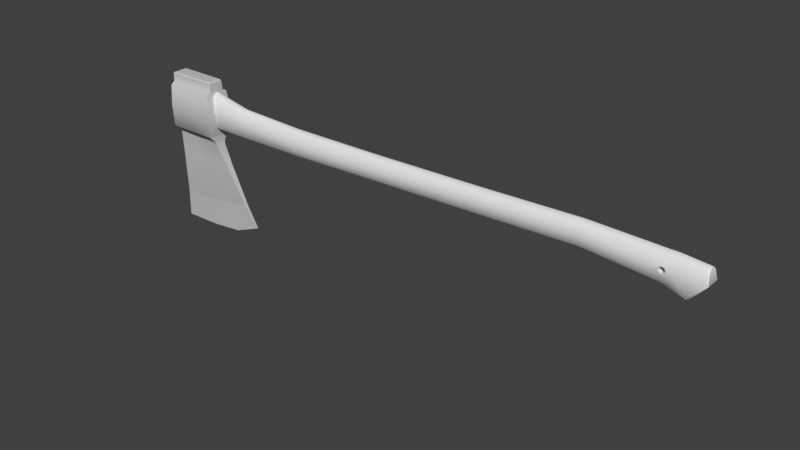 # Source: item03_axe.blend  (saved by Blender 2.79.0; exported with 4.5.12 LTS)
import bpy
from mathutils import Matrix  # noqa: F401  (used for matrix-valued properties, if any)

bpy.ops.wm.read_factory_settings(use_empty=True)
scene = bpy.context.scene
scene.name = 'Scene'

# ---- collections
col_collection_1 = bpy.data.collections.new('Collection 1'); scene.collection.children.link(col_collection_1)

# ---- materials (node trees are filled in below, after node groups)
mat_itemmetal01 = bpy.data.materials.new('itemMetal01')
mat_itemmetal01.alpha_threshold = 0.0
mat_itemmetal01.use_transparent_shadow = False
mat_itemmetal01.diffuse_color = (0.5882, 0.5882, 0.5882, 1.0)
mat_itemmetal01.specular_color = (0.9, 0.9, 0.9)
mat_itemmetal01.roughness = 0.5
mat_itemmetal01.specular_intensity = 0.0
mat_itemwood01 = bpy.data.materials.new('itemWood01')
mat_itemwood01.alpha_threshold = 0.0
mat_itemwood01.use_transparent_shadow = False
mat_itemwood01.roughness = 0.5

# ---- material node trees

# ---- world
world_world = bpy.data.worlds.new('World'); scene.world = world_world
world_world.color = (0.05088, 0.05088, 0.05088)
world_world.use_sun_shadow = False
world_world.sun_shadow_jitter_overblur = 0.0
world_world.cycles.sampling_method = 'MANUAL'

# ---- meshes
me_untitled = bpy.data.meshes.new('Untitled')
me_untitled.from_pydata([(-35.78, -1.068, 6.137), (-35.8, -0.7521, 7.948), (-35.8, 0.01122, 8.423), (-35.8, 0.7745, 7.948), (-35.78, 1.091, 6.137), (-35.75, 0.7745, 4.016), (-35.76, 0.01122, 3.541), (-35.75, -0.7521, 4.016), (-28.4, -0.9108, 6.068), (-28.41, -0.6409, 7.79), (-28.4, 0.01068, 8.242), (-28.41, 0.6622, 7.79), (-28.4, 0.9321, 6.068), (-28.4, 0.6622, 4.052), (-28.41, 0.01068, 3.6), (-28.4, -0.6409, 4.052), (-15.56, -0.9108, 5.32), (-15.58, -0.6409, 6.644), (-15.58, 0.01068, 7.053), (-15.58, 0.6622, 6.644), (-15.56, 0.9321, 5.32), (-15.6, 0.6622, 4.129), (-15.61, 0.01068, 3.72), (-15.6, -0.6409, 4.129), (-3.934, -0.9108, 5.618), (-3.961, -0.6409, 6.772), (-3.973, 0.01068, 7.18), (-3.961, 0.6622, 6.772), (-3.934, 0.9321, 5.618), (-3.872, 0.6622, 4.494), (-3.86, 0.01068, 4.086), (-3.872, -0.6409, 4.494), (8.929, -0.9108, 6.072), (8.897, -0.6409, 7.058), (8.884, 0.01068, 7.466), (8.897, 0.6622, 7.058), (8.929, 0.9321, 6.072), (8.99, 0.6622, 4.849), (9.004, 0.01068, 4.441), (8.99, -0.6409, 4.849), (20.47, -0.9108, 6.425), (20.5, -0.6409, 7.413), (20.51, 0.01068, 7.822), (20.5, 0.6622, 7.413), (20.47, 0.9321, 6.425), (20.51, 0.6622, 5.201), (20.51, 0.01068, 4.792), (20.51, -0.6409, 5.201), (28.6, -0.8767, 6.139), (28.98, 0.01068, 7.624), (28.94, 0.6622, 7.217), (28.45, 0.8971, 5.84), (28.68, 0.01068, 4.12), (28.72, -0.6409, 4.526), (33.17, -0.9108, 5.75), (32.98, -0.6409, 6.973), (32.9, 0.01068, 7.372), (32.98, 0.6622, 6.973), (33.17, 0.9321, 5.75), (31.37, 0.6622, 3.675), (31.12, 0.01068, 3.377), (31.37, -0.6409, 3.675), (28.55, -0.8316, 5.548), (29.21, -0.8777, 5.503), (29.25, -0.8328, 6.069), (28.92, 0.8521, 6.23), (29.35, 0.8959, 5.807), (28.87, 0.851, 5.392), (28.45, -0.8758, 5.84), (27.83, 0.9321, 5.859), (28.6, 0.898, 6.139), (28.87, -0.8297, 5.392), (29.85, -0.9108, 5.771), (29.35, -0.8745, 5.807), (28.94, -0.6409, 7.217), (28.92, -0.8307, 6.23), (29.25, 0.8542, 6.069), (29.21, 0.899, 5.503), (28.72, 0.6622, 4.526), (28.55, 0.853, 5.548), (27.83, -0.9108, 5.859), (27.9, -0.6409, 7.245), (27.94, 0.01068, 7.652), (27.9, 0.6622, 7.245), (27.66, 0.6622, 4.608), (27.62, 0.01068, 4.201), (27.66, -0.6409, 4.608), (29.99, -0.6409, 7.218), (30.06, 0.01068, 7.626), (29.99, 0.6622, 7.218), (29.85, 0.9321, 5.771), (29.57, 0.6622, 4.307), (29.51, 0.01068, 3.923), (29.57, -0.6409, 4.307), (-24.14, -0.6409, 6.92), (-24.13, -0.9108, 5.597), (-24.16, -0.6409, 4.052), (-24.17, 0.01068, 3.643), (-24.16, 0.6622, 4.052), (-24.13, 0.9321, 5.597), (-24.14, 0.6622, 6.92), (-24.12, 0.01068, 7.329), (-35.78, -0.003636, 6.137), (-35.58, -0.9108, 6.129), (-35.61, -0.6409, 7.851), (-35.6, 0.01068, 8.303), (-35.61, 0.6622, 7.851), (-35.58, 0.9321, 6.129), (-35.56, 0.6622, 4.113), (-35.56, 0.01068, 3.661), (-35.56, -0.6409, 4.113), (33.05, 0.01068, 7.235), (33.12, -0.5718, 6.877), (33.3, -0.8238, 5.736), (31.55, -0.5635, 3.747), (31.33, 0.01068, 3.484), (31.55, 0.5848, 3.747), (33.3, 0.8451, 5.736), (33.12, 0.5932, 6.877), (29.14, -0.8582, 5.565), (28.87, -0.8275, 5.476), (28.62, -0.8287, 5.601), (28.54, -0.857, 5.835), (28.66, -0.8576, 6.076), (28.92, -0.8282, 6.148), (29.18, -0.8295, 6.019), (29.26, -0.8562, 5.809), (28.61, 0.8181, 5.591), (28.52, 0.8587, 5.836), (28.65, 0.8595, 6.087), (28.92, 0.8172, 6.163), (29.19, 0.8192, 6.028), (29.28, 0.8575, 5.809), (29.16, 0.8604, 5.554), (28.87, 0.8163, 5.461), (-35.53, -0.03812, -9.565), (-23.23, -0.03812, -7.633), (-35.12, -0.9932, 9.434), (-29.08, -0.7379, 9.565), (-34.99, 0.7858, 9.565), (-28.94, 0.8785, 9.434), (-28.86, -1.485, 8.109), (-35.12, -1.485, 8.109), (-35.12, 1.409, 8.109), (-28.86, 1.409, 8.109), (-28.86, -0.9932, 8.332), (-35.12, -0.9932, 8.332), (-35.12, 0.917, 8.332), (-28.86, 0.917, 8.332), (-28.86, -1.485, 2.949), (-35.12, -1.485, 2.949), (-35.12, 1.409, 2.949), (-28.86, 1.409, 2.949), (-28.84, -0.8126, 2.275), (-35.12, -0.7169, 2.403), (-35.12, 0.6407, 2.403), (-28.84, 0.7364, 2.275), (-35.12, -1.695, 5.437), (-28.31, -1.695, 5.437), (-28.31, 1.695, 5.437), (-35.12, 1.695, 5.437), (-32.11, -1.695, 5.437), (-32.11, -1.485, 2.949), (-32.02, -0.5446, 2.382), (-30.87, -0.03812, -9.502), (-32.02, 0.4683, 2.382), (-32.11, 1.409, 2.949), (-32.11, 1.695, 5.437), (-32.11, 1.409, 8.109), (-32.11, 0.917, 8.332), (-32.11, 0.7858, 9.565), (-32.11, -0.9932, 9.434), (-32.11, -0.9932, 8.332), (-32.11, -1.485, 8.109), (-27.48, -0.4243, -0.6237), (-31.9, -0.4243, -0.8822), (-35.15, -0.4243, -0.9668), (-35.15, 0.3481, -0.9668), (-31.9, 0.3481, -0.8822), (-27.48, 0.3481, -0.6237), (-25.08, -0.222, -5.018), (-31.51, -0.222, -6.013), (-35.2, -0.222, -6.083), (-35.2, 0.1458, -6.083), (-31.51, 0.1458, -6.013), (-25.08, 0.1458, -5.018), (-34.99, -0.8621, 9.565), (-28.94, -0.8774, 9.435), (-35.12, 0.917, 9.434), (-29.08, 0.7446, 9.565), (-32.11, 0.917, 9.434), (-32.11, -0.8621, 9.565), (-31.52, 0.162, -5.941), (-25.1, 0.162, -4.951), (-25.1, -0.2383, -4.951), (-31.52, -0.2383, -5.941), (-35.2, -0.2383, -6.01), (-35.2, 0.162, -6.01), (-28.27, 0.162, -5.59), (-28.26, 0.1458, -5.66), (-26.86, -0.03812, -9.092), (-28.26, -0.222, -5.66), (-28.27, -0.2383, -5.59), (-29.85, -0.4243, -0.8033), (-30.43, -0.6783, 2.329), (-30.49, -1.485, 2.949), (-30.21, -1.695, 5.437), (-30.49, -1.485, 8.109), (-30.49, -0.9932, 8.332), (-30.53, -0.9354, 9.435), (-30.6, -0.8001, 9.565), (-30.6, 0.7653, 9.565), (-30.53, 0.8978, 9.434), (-30.49, 0.917, 8.332), (-30.49, 1.409, 8.109), (-30.21, 1.695, 5.437), (-30.49, 1.409, 2.949), (-30.43, 0.6021, 2.329), (-29.85, 0.3481, -0.8033), (-35.12, -1.37, 2.867), (-35.12, 1.293, 2.867), (-32.09, 1.267, 2.864), (-30.48, 1.287, 2.856), (-28.86, 1.308, 2.848), (-28.86, -1.384, 2.848), (-30.48, -1.364, 2.856), (-32.09, -1.344, 2.864), (-35.12, -0.5868, 1.816), (-32.02, -0.4506, 1.799), (-30.41, -0.5563, 1.751), (-28.78, -0.6625, 1.707), (-28.78, 0.5862, 1.707), (-30.41, 0.4801, 1.751), (-32.02, 0.3743, 1.799), (-35.12, 0.5106, 1.816)], [], [(0, 103, 104), (104, 1, 0), (104, 105, 2), (2, 1, 104), (105, 106, 3), (3, 2, 105), (106, 107, 4), (4, 3, 106), (107, 108, 5), (5, 4, 107), (108, 109, 6), (6, 5, 108), (109, 110, 7), (7, 6, 109), (7, 110, 103), (103, 0, 7), (8, 95, 94), (94, 9, 8), (9, 94, 101), (101, 10, 9), (101, 100, 11), (11, 10, 101), (100, 99, 12), (12, 11, 100), (99, 98, 13), (13, 12, 99), (13, 98, 97), (97, 14, 13), (97, 96, 15), (15, 14, 97), (15, 96, 95), (95, 8, 15), (25, 17, 16), (16, 24, 25), (26, 18, 17), (17, 25, 26), (27, 19, 18), (18, 26, 27), (28, 20, 19), (19, 27, 28), (29, 21, 20), (20, 28, 29), (30, 22, 21), (21, 29, 30), (31, 23, 22), (22, 30, 31), (24, 16, 23), (23, 31, 24), (33, 25, 24), (24, 32, 33), (34, 26, 25), (25, 33, 34), (35, 27, 26), (26, 34, 35), (36, 28, 27), (27, 35, 36), (37, 29, 28), (28, 36, 37), (38, 30, 29), (29, 37, 38), (39, 31, 30), (30, 38, 39), (32, 24, 31), (31, 39, 32), (41, 33, 32), (32, 40, 41), (42, 34, 33), (33, 41, 42), (43, 35, 34), (34, 42, 43), (44, 36, 35), (35, 43, 44), (45, 37, 36), (36, 44, 45), (46, 38, 37), (37, 45, 46), (47, 39, 38), (38, 46, 47), (40, 32, 39), (39, 47, 40), (80, 81, 41), (41, 40, 80), (81, 82, 42), (42, 41, 81), (82, 83, 43), (43, 42, 82), (83, 69, 44), (44, 43, 83), (69, 84, 45), (45, 44, 69), (84, 85, 46), (46, 45, 84), (85, 86, 47), (47, 46, 85), (86, 80, 40), (40, 47, 86), (74, 64, 87), (87, 88, 49), (49, 74, 87), (49, 88, 89), (89, 50, 49), (89, 90, 66), (78, 67, 91), (91, 92, 52), (52, 78, 91), (52, 92, 93), (93, 53, 52), (93, 63, 71), (1, 2, 102), (102, 0, 1), (111, 112, 118), (113, 114, 116), (116, 117, 113), (113, 117, 118), (118, 112, 113), (114, 115, 116), (48, 80, 68), (51, 69, 70), (62, 53, 71), (63, 72, 73), (64, 74, 75), (65, 50, 76), (66, 90, 77), (67, 78, 79), (62, 121, 122), (122, 68, 62), (71, 120, 121), (121, 62, 71), (71, 63, 119), (119, 120, 71), (73, 126, 119), (119, 63, 73), (64, 125, 126), (126, 73, 64), (75, 124, 125), (125, 64, 75), (75, 48, 123), (123, 124, 75), (68, 122, 123), (123, 48, 68), (80, 48, 81), (74, 49, 82), (82, 81, 74), (82, 49, 50), (50, 83, 82), (83, 50, 65), (69, 51, 84), (84, 78, 52), (52, 85, 84), (52, 53, 86), (86, 85, 52), (86, 53, 62), (54, 55, 87), (87, 72, 54), (55, 56, 88), (88, 87, 55), (88, 56, 57), (57, 89, 88), (89, 57, 58), (58, 90, 89), (90, 58, 59), (59, 91, 90), (91, 59, 60), (60, 92, 91), (60, 61, 93), (93, 92, 60), (61, 54, 72), (72, 93, 61), (71, 53, 93), (93, 72, 63), (68, 80, 86), (86, 62, 68), (75, 74, 81), (81, 48, 75), (73, 72, 87), (87, 64, 73), (70, 69, 83), (83, 65, 70), (79, 78, 84), (84, 51, 79), (77, 90, 91), (91, 67, 77), (76, 50, 89), (89, 66, 76), (95, 16, 17), (17, 94, 95), (17, 18, 101), (101, 94, 17), (18, 19, 100), (100, 101, 18), (19, 20, 99), (99, 100, 19), (20, 21, 98), (98, 99, 20), (21, 22, 97), (97, 98, 21), (22, 23, 96), (96, 97, 22), (23, 16, 95), (95, 96, 23), (7, 0, 102), (102, 6, 7), (3, 4, 102), (102, 2, 3), (102, 4, 5), (5, 6, 102), (103, 8, 9), (9, 104, 103), (9, 10, 105), (105, 104, 9), (10, 11, 106), (106, 105, 10), (11, 12, 107), (107, 106, 11), (12, 13, 108), (108, 107, 12), (13, 14, 109), (109, 108, 13), (14, 15, 110), (110, 109, 14), (110, 15, 8), (8, 103, 110), (56, 55, 112), (112, 111, 56), (55, 54, 113), (113, 112, 55), (54, 61, 114), (114, 113, 54), (61, 60, 115), (115, 114, 61), (60, 59, 116), (116, 115, 60), (59, 58, 117), (117, 116, 59), (58, 57, 118), (118, 117, 58), (57, 56, 111), (111, 118, 57), (127, 128, 122), (122, 121, 127), (134, 127, 121), (121, 120, 134), (119, 133, 134), (134, 120, 119), (132, 133, 119), (119, 126, 132), (131, 132, 126), (126, 125, 131), (130, 131, 125), (125, 124, 130), (123, 129, 130), (130, 124, 123), (128, 129, 123), (123, 122, 128), (79, 51, 128), (128, 127, 79), (67, 79, 127), (127, 134, 67), (133, 77, 67), (67, 134, 133), (66, 77, 133), (133, 132, 66), (76, 66, 132), (132, 131, 76), (65, 76, 131), (131, 130, 65), (129, 70, 65), (65, 130, 129), (51, 70, 129), (129, 128, 51), (191, 170, 139), (139, 186, 191), (135, 164, 181), (181, 182, 135), (136, 185, 180), (200, 199, 185), (185, 136, 200), (135, 182, 183), (145, 208, 207), (207, 141, 145), (148, 145, 141), (141, 144, 148), (147, 169, 168), (168, 143, 147), (146, 147, 143), (143, 142, 146), (187, 209, 208), (208, 145, 187), (140, 187, 145), (145, 148, 140), (188, 190, 169), (169, 147, 188), (137, 188, 147), (147, 146, 137), (149, 158, 206), (206, 205, 149), (159, 158, 149), (149, 152, 159), (160, 167, 166), (166, 151, 160), (157, 160, 151), (151, 150, 157), (224, 225, 204), (204, 153, 224), (223, 224, 153), (153, 156, 223), (155, 220, 221), (221, 165, 155), (219, 220, 155), (155, 154, 219), (141, 207, 206), (206, 158, 141), (144, 141, 158), (158, 159, 144), (143, 168, 167), (167, 160, 143), (142, 143, 160), (160, 157, 142), (210, 211, 170), (170, 191, 210), (164, 200, 201), (201, 181, 164), (135, 183, 184), (184, 164, 135), (146, 142, 173), (173, 172, 146), (213, 214, 168), (168, 169, 213), (137, 146, 172), (172, 171, 137), (212, 213, 169), (169, 190, 212), (157, 150, 162), (162, 161, 157), (167, 215, 216), (216, 166, 167), (150, 219, 226), (226, 162, 150), (216, 222, 221), (221, 166, 216), (142, 157, 161), (161, 173, 142), (214, 215, 167), (167, 168, 214), (228, 227, 176), (176, 175, 228), (231, 230, 174), (174, 179, 231), (178, 233, 232), (232, 218, 178), (227, 234, 177), (177, 176, 227), (230, 229, 203), (203, 174, 230), (234, 233, 178), (178, 177, 234), (195, 196, 182), (182, 181, 195), (193, 194, 180), (180, 185, 193), (192, 198, 199), (199, 184, 192), (196, 197, 183), (183, 182, 196), (194, 202, 201), (201, 180, 194), (197, 192, 184), (184, 183, 197), (186, 137, 171), (171, 191, 186), (138, 187, 140), (140, 189, 138), (189, 140, 212), (212, 211, 189), (139, 188, 137), (137, 186, 139), (170, 190, 188), (188, 139, 170), (171, 209, 210), (210, 191, 171), (175, 176, 196), (196, 195, 175), (179, 174, 194), (194, 193, 179), (192, 178, 218), (218, 198, 192), (176, 177, 197), (197, 196, 176), (174, 203, 202), (202, 194, 174), (197, 177, 178), (178, 192, 197), (164, 184, 199), (199, 200, 164), (172, 173, 207), (207, 208, 172), (209, 171, 172), (172, 208, 209), (161, 162, 205), (205, 206, 161), (205, 162, 226), (226, 225, 205), (207, 173, 161), (161, 206, 207), (138, 189, 211), (211, 210, 138), (200, 136, 180), (180, 201, 200), (148, 144, 214), (214, 213, 148), (140, 148, 213), (213, 212, 140), (215, 159, 152), (152, 216, 215), (152, 223, 222), (222, 216, 152), (144, 159, 215), (215, 214, 144), (156, 231, 232), (232, 217, 156), (204, 163, 228), (228, 229, 204), (193, 185, 199), (199, 198, 193), (195, 181, 201), (201, 202, 195), (190, 170, 211), (211, 212, 190), (209, 187, 138), (138, 210, 209), (179, 193, 198), (198, 218, 179), (203, 175, 195), (195, 202, 203), (149, 205, 225), (225, 224, 149), (152, 149, 224), (224, 223, 152), (151, 166, 221), (221, 220, 151), (150, 151, 220), (220, 219, 150), (154, 163, 226), (226, 219, 154), (222, 217, 165), (165, 221, 222), (163, 204, 225), (225, 226, 163), (223, 156, 217), (217, 222, 223), (163, 154, 227), (227, 228, 163), (156, 153, 230), (230, 231, 156), (233, 165, 217), (217, 232, 233), (154, 155, 234), (234, 227, 154), (153, 204, 229), (229, 230, 153), (155, 165, 233), (233, 234, 155), (231, 179, 218), (218, 232, 231), (175, 203, 229), (229, 228, 175)])
me_untitled.polygons.foreach_set('use_smooth', [1, 1, 1, 1, 1, 1, 1, 1, 1, 1, 1, 1, 1, 1, 1, 1, 1, 1, 1, 1, 1, 1, 1, 1, 1, 1, 1, 1, 1, 1, 1, 1, 1, 1, 1, 1, 1, 1, 1, 1, 1, 1, 1, 1, 1, 1, 1, 1, 1, 1, 1, 1, 1, 1, 1, 1, 1, 1, 1, 1, 1, 1, 1, 1, 1, 1, 1, 1, 1, 1, 1, 1, 1, 1, 1, 1, 1, 1, 1, 1, 1, 1, 1, 1, 1, 1, 1, 1, 1, 1, 1, 1, 1, 1, 1, 1, 1, 1, 1, 1, 1, 1, 1, 1, 1, 1, 1, 1, 1, 1, 1, 1, 1, 1, 1, 1, 1, 1, 1, 1, 1, 1, 1, 1, 1, 1, 1, 1, 1, 1, 1, 1, 1, 1, 1, 1, 1, 1, 1, 1, 1, 1, 1, 1, 1, 1, 1, 1, 1, 1, 1, 1, 1, 1, 1, 1, 1, 1, 1, 1, 1, 1, 1, 1, 1, 1, 1, 1, 1, 1, 1, 1, 1, 1, 1, 1, 1, 1, 1, 1, 1, 1, 1, 1, 1, 1, 1, 1, 1, 1, 1, 1, 1, 1, 1, 1, 1, 1, 1, 1, 1, 1, 1, 1, 1, 1, 1, 1, 1, 1, 1, 1, 1, 1, 1, 1, 1, 1, 1, 1, 1, 1, 1, 1, 1, 1, 1, 1, 1, 1, 1, 1, 1, 1, 1, 1, 1, 1, 1, 1, 1, 1, 1, 1, 1, 1, 1, 1, 1, 1, 1, 1, 1, 1, 1, 1, 1, 1, 1, 1, 1, 1, 1, 1, 1, 1, 1, 1, 1, 1, 1, 1, 1, 1, 1, 1, 1, 1, 1, 1, 1, 1, 1, 1, 1, 1, 1, 1, 1, 1, 1, 1, 1, 1, 1, 1, 1, 1, 1, 1, 1, 1, 1, 1, 1, 1, 1, 1, 1, 1, 1, 1, 1, 1, 1, 1, 1, 1, 1, 1, 1, 1, 1, 1, 1, 1, 1, 1, 1, 1, 1, 1, 1, 1, 1, 1, 1, 1, 1, 1, 1, 1, 1, 1, 1, 1, 1, 1, 1, 1, 1, 1, 1, 1, 1, 1, 1, 1, 1, 1, 1, 1, 1, 1, 1, 1, 1, 1, 0, 0, 0, 0, 0, 0, 0, 0, 0, 0, 0, 0, 1, 1, 1, 1, 1, 1, 1, 1, 1, 1, 1, 1, 1, 1, 1, 1, 1, 1, 1, 1, 1, 1, 1, 1, 1, 1, 1, 1, 1, 1, 1, 1, 1, 1, 1, 1, 1, 1, 1, 1, 1, 1, 1, 1, 1, 1, 0, 0, 0, 0, 1, 1, 1, 1, 1, 1, 1, 1, 1, 1, 1, 1, 1, 1, 1, 1, 1, 1, 1, 1, 1, 1, 1, 1, 1, 1, 1, 1, 1, 1, 1, 1, 1, 1, 1, 1])
me_untitled.polygons.foreach_set('material_index', [1, 1, 1, 1, 1, 1, 1, 1, 1, 1, 1, 1, 1, 1, 1, 1, 1, 1, 1, 1, 1, 1, 1, 1, 1, 1, 1, 1, 1, 1, 1, 1, 1, 1, 1, 1, 1, 1, 1, 1, 1, 1, 1, 1, 1, 1, 1, 1, 1, 1, 1, 1, 1, 1, 1, 1, 1, 1, 1, 1, 1, 1, 1, 1, 1, 1, 1, 1, 1, 1, 1, 1, 1, 1, 1, 1, 1, 1, 1, 1, 1, 1, 1, 1, 1, 1, 1, 1, 1, 1, 1, 1, 1, 1, 1, 1, 1, 1, 1, 1, 1, 1, 1, 1, 1, 1, 1, 1, 1, 1, 1, 1, 1, 1, 1, 1, 1, 1, 1, 1, 1, 1, 1, 1, 1, 1, 1, 1, 1, 1, 1, 1, 1, 1, 1, 1, 1, 1, 1, 1, 1, 1, 1, 1, 1, 1, 1, 1, 1, 1, 1, 1, 1, 1, 1, 1, 1, 1, 1, 1, 1, 1, 1, 1, 1, 1, 1, 1, 1, 1, 1, 1, 1, 1, 1, 1, 1, 1, 1, 1, 1, 1, 1, 1, 1, 1, 1, 1, 1, 1, 1, 1, 1, 1, 1, 1, 1, 1, 1, 1, 1, 1, 1, 1, 1, 1, 1, 1, 1, 1, 1, 1, 1, 1, 1, 1, 1, 1, 1, 1, 1, 1, 1, 1, 1, 1, 1, 1, 1, 1, 1, 1, 1, 1, 1, 1, 1, 1, 1, 1, 1, 1, 1, 1, 1, 1, 1, 1, 1, 1, 1, 1, 1, 1, 1, 1, 1, 1, 1, 1, 1, 1, 1, 1, 1, 1, 1, 1, 1, 1, 0, 0, 0, 0, 0, 0, 0, 0, 0, 0, 0, 0, 0, 0, 0, 0, 0, 0, 0, 0, 0, 0, 0, 0, 0, 0, 0, 0, 0, 0, 0, 0, 0, 0, 0, 0, 0, 0, 0, 0, 0, 0, 0, 0, 0, 0, 0, 0, 0, 0, 0, 0, 0, 0, 0, 0, 0, 0, 0, 0, 0, 0, 0, 0, 0, 0, 0, 0, 0, 0, 0, 0, 0, 0, 0, 0, 0, 0, 0, 0, 0, 0, 0, 0, 0, 0, 0, 0, 0, 0, 0, 0, 0, 0, 0, 0, 0, 0, 0, 0, 0, 0, 0, 0, 0, 0, 0, 0, 0, 0, 0, 0, 0, 0, 0, 0, 0, 0, 0, 0, 0, 0, 0, 0, 0, 0, 0, 0, 0, 0, 0, 0, 0, 0, 0, 0, 0, 0, 0, 0, 0, 0, 0, 0, 0, 0, 0, 0, 0, 0, 0, 0, 0, 0, 0, 0, 0, 0, 0, 0, 0, 0, 0, 0, 0, 0, 0, 0, 0, 0, 0, 0, 0, 0, 0, 0, 0, 0, 0, 0, 0, 0, 0, 0, 0, 0, 0, 0, 0, 0, 0, 0, 0, 0, 0, 0])
_k = set([(0, 1), (0, 7), (1, 2), (2, 3), (3, 4), (4, 5), (5, 6), (6, 7), (48, 68), (48, 75), (51, 70), (51, 79), (54, 55), (54, 61), (55, 56), (56, 57), (57, 58), (58, 59), (59, 60), (60, 61), (62, 68), (62, 71), (63, 71), (63, 73), (64, 73), (64, 75), (65, 70), (65, 76), (66, 76), (66, 77), (67, 77), (67, 79), (111, 112), (111, 118), (112, 113), (113, 114), (114, 115), (115, 116), (116, 117), (117, 118), (119, 120), (119, 126), (120, 121), (121, 122), (122, 123), (123, 124), (124, 125), (125, 126), (127, 128), (127, 134), (128, 129), (129, 130), (130, 131), (131, 132), (132, 133), (133, 134), (135, 164), (135, 182), (135, 183), (136, 180), (136, 185), (136, 200), (137, 146), (137, 172), (140, 148), (140, 213), (141, 145), (141, 158), (142, 146), (142, 157), (143, 147), (143, 160), (144, 148), (144, 159), (145, 187), (147, 188), (149, 158), (149, 224), (150, 157), (150, 219), (151, 160), (151, 220), (152, 159), (152, 223), (153, 224), (153, 230), (154, 219), (154, 227), (155, 220), (155, 234), (156, 223), (156, 231), (164, 200), (174, 194), (174, 230), (176, 196), (176, 227), (177, 197), (177, 234), (179, 193), (179, 231), (180, 194), (180, 201), (181, 182), (181, 201), (182, 196), (183, 184), (183, 197), (184, 199), (185, 193), (185, 199)])
me_untitled.attributes.new('sharp_edge', 'BOOLEAN', 'EDGE').data.foreach_set('value', [ (min(e.vertices), max(e.vertices)) in _k for e in me_untitled.edges])
_uv = me_untitled.uv_layers.new(name='UVChannel_1')
_uv.uv.foreach_set('vector', [0.006796, 0.1974, 0.01035, 0.1975, 0.008345, 0.2246, 0.008345, 0.2246, 0.004916, 0.2246, 0.006796, 0.1974, 0.008345, 0.2246, 0.008005, 0.2372, 0.004795, 0.2372, 0.004795, 0.2372, 0.004916, 0.2246, 0.008345, 0.2246, 0.008005, 0.2372, 0.008298, 0.2498, 0.00486, 0.2498, 0.00486, 0.2498, 0.004795, 0.2372, 0.008005, 0.2372, 0.008298, 0.2498, 0.01021, 0.2769, 0.006644, 0.277, 0.006644, 0.277, 0.00486, 0.2498, 0.008298, 0.2498, 0.01021, 0.2769, 0.01243, 0.3082, 0.008996, 0.3088, 0.008996, 0.3088, 0.006644, 0.277, 0.01021, 0.2769, 0.01243, 0.3082, 0.01334, 0.3205, 0.01048, 0.3219, 0.01048, 0.3219, 0.008996, 0.3088, 0.01243, 0.3082, 0.01367, 0.1539, 0.0127, 0.1662, 0.009282, 0.1655, 0.009282, 0.1655, 0.01081, 0.1524, 0.01367, 0.1539, 0.009282, 0.1655, 0.0127, 0.1662, 0.01035, 0.1975, 0.01035, 0.1975, 0.006796, 0.1974, 0.009282, 0.1655, 0.113, 0.2014, 0.1746, 0.2035, 0.1734, 0.2251, 0.1734, 0.2251, 0.111, 0.2264, 0.113, 0.2014, 0.111, 0.2264, 0.1734, 0.2251, 0.1732, 0.2378, 0.1732, 0.2378, 0.1107, 0.2372, 0.111, 0.2264, 0.1732, 0.2378, 0.1733, 0.2505, 0.111, 0.2481, 0.111, 0.2481, 0.1107, 0.2372, 0.1732, 0.2378, 0.1733, 0.2505, 0.1745, 0.2719, 0.1129, 0.2732, 0.1129, 0.2732, 0.111, 0.2481, 0.1733, 0.2505, 0.1745, 0.2719, 0.1752, 0.2962, 0.115, 0.3035, 0.115, 0.3035, 0.1129, 0.2732, 0.1745, 0.2719, 0.115, 0.3035, 0.1752, 0.2962, 0.1756, 0.3079, 0.1756, 0.3079, 0.1156, 0.3155, 0.115, 0.3035, 0.1759, 0.1675, 0.1754, 0.1792, 0.1152, 0.1712, 0.1152, 0.1712, 0.1159, 0.1592, 0.1759, 0.1675, 0.1152, 0.1712, 0.1754, 0.1792, 0.1746, 0.2035, 0.1746, 0.2035, 0.113, 0.2014, 0.1152, 0.1712, 0.4629, 0.2262, 0.2963, 0.2259, 0.2971, 0.2053, 0.2971, 0.2053, 0.4634, 0.2084, 0.4629, 0.2262, 0.4627, 0.2378, 0.2962, 0.2378, 0.2963, 0.2259, 0.2963, 0.2259, 0.4629, 0.2262, 0.4627, 0.2378, 0.4629, 0.2494, 0.2962, 0.2497, 0.2962, 0.2378, 0.2962, 0.2378, 0.4627, 0.2378, 0.4629, 0.2494, 0.4633, 0.2672, 0.2971, 0.2704, 0.2962, 0.2497, 0.2962, 0.2497, 0.4629, 0.2494, 0.4633, 0.2672, 0.4643, 0.2846, 0.2969, 0.2889, 0.2971, 0.2704, 0.2971, 0.2704, 0.4633, 0.2672, 0.4643, 0.2846, 0.4646, 0.2962, 0.2972, 0.3006, 0.2969, 0.2889, 0.2969, 0.2889, 0.4643, 0.2846, 0.4646, 0.2962, 0.4644, 0.191, 0.297, 0.1867, 0.2973, 0.175, 0.2973, 0.175, 0.4647, 0.1794, 0.4644, 0.191, 0.4634, 0.2084, 0.2971, 0.2053, 0.297, 0.1867, 0.297, 0.1867, 0.4644, 0.191, 0.4634, 0.2084, 0.647, 0.2261, 0.4629, 0.2262, 0.4634, 0.2084, 0.4634, 0.2084, 0.6475, 0.2104, 0.647, 0.2261, 0.6468, 0.2378, 0.4627, 0.2378, 0.4629, 0.2262, 0.4629, 0.2262, 0.647, 0.2261, 0.6468, 0.2378, 0.647, 0.2496, 0.4629, 0.2494, 0.4627, 0.2378, 0.4627, 0.2378, 0.6468, 0.2378, 0.647, 0.2496, 0.6474, 0.2652, 0.4633, 0.2672, 0.4629, 0.2494, 0.4629, 0.2494, 0.647, 0.2496, 0.6474, 0.2652, 0.6482, 0.2844, 0.4643, 0.2846, 0.4633, 0.2672, 0.4633, 0.2672, 0.6474, 0.2652, 0.6482, 0.2844, 0.6484, 0.2961, 0.4646, 0.2962, 0.4643, 0.2846, 0.4643, 0.2846, 0.6482, 0.2844, 0.6484, 0.2961, 0.6482, 0.1913, 0.4644, 0.191, 0.4647, 0.1794, 0.4647, 0.1794, 0.6484, 0.1796, 0.6482, 0.1913, 0.6475, 0.2104, 0.4634, 0.2084, 0.4644, 0.191, 0.4644, 0.191, 0.6482, 0.1913, 0.6475, 0.2104, 0.8129, 0.2261, 0.647, 0.2261, 0.6475, 0.2104, 0.6475, 0.2104, 0.8126, 0.2106, 0.8129, 0.2261, 0.813, 0.2378, 0.6468, 0.2378, 0.647, 0.2261, 0.647, 0.2261, 0.8129, 0.2261, 0.813, 0.2378, 0.8129, 0.2495, 0.647, 0.2496, 0.6468, 0.2378, 0.6468, 0.2378, 0.813, 0.2378, 0.8129, 0.2495, 0.8126, 0.2651, 0.6474, 0.2652, 0.647, 0.2496, 0.647, 0.2496, 0.8129, 0.2495, 0.8126, 0.2651, 0.8132, 0.2842, 0.6482, 0.2844, 0.6474, 0.2652, 0.6474, 0.2652, 0.8126, 0.2651, 0.8132, 0.2842, 0.813, 0.296, 0.6484, 0.2961, 0.6482, 0.2844, 0.6482, 0.2844, 0.8132, 0.2842, 0.813, 0.296, 0.8133, 0.1914, 0.6482, 0.1913, 0.6484, 0.1796, 0.6484, 0.1796, 0.813, 0.1797, 0.8133, 0.1914, 0.8126, 0.2106, 0.6475, 0.2104, 0.6482, 0.1913, 0.6482, 0.1913, 0.8133, 0.1914, 0.8126, 0.2106, 0.918, 0.2046, 0.9186, 0.2261, 0.8129, 0.2261, 0.8129, 0.2261, 0.8126, 0.2106, 0.918, 0.2046, 0.9186, 0.2261, 0.919, 0.2378, 0.813, 0.2378, 0.813, 0.2378, 0.8129, 0.2261, 0.9186, 0.2261, 0.919, 0.2378, 0.9186, 0.2496, 0.8129, 0.2495, 0.8129, 0.2495, 0.813, 0.2378, 0.919, 0.2378, 0.9186, 0.2496, 0.918, 0.271, 0.8126, 0.2651, 0.8126, 0.2651, 0.8129, 0.2495, 0.9186, 0.2496, 0.918, 0.271, 0.9159, 0.2905, 0.8132, 0.2842, 0.8132, 0.2842, 0.8126, 0.2651, 0.918, 0.271, 0.9159, 0.2905, 0.9151, 0.3022, 0.813, 0.296, 0.813, 0.296, 0.8132, 0.2842, 0.9159, 0.2905, 0.9151, 0.1735, 0.9159, 0.1851, 0.8133, 0.1914, 0.8133, 0.1914, 0.813, 0.1797, 0.9151, 0.1735, 0.9159, 0.1851, 0.918, 0.2046, 0.8126, 0.2106, 0.8126, 0.2106, 0.8133, 0.1914, 0.9159, 0.1851, 0.9333, 0.2261, 0.9381, 0.2084, 0.9482, 0.2263, 0.9482, 0.2263, 0.9489, 0.2377, 0.9338, 0.2378, 0.9338, 0.2378, 0.9333, 0.2261, 0.9482, 0.2263, 0.9338, 0.2378, 0.9489, 0.2377, 0.9482, 0.2492, 0.9482, 0.2492, 0.9333, 0.2496, 0.9338, 0.2378, 0.9482, 0.2492, 0.9471, 0.2715, 0.9399, 0.2713, 0.9313, 0.2915, 0.9331, 0.278, 0.9439, 0.2943, 0.9439, 0.2943, 0.942, 0.3057, 0.9301, 0.3032, 0.9301, 0.3032, 0.9313, 0.2915, 0.9439, 0.2943, 0.9301, 0.1724, 0.942, 0.1699, 0.9439, 0.1813, 0.9439, 0.1813, 0.9313, 0.1841, 0.9301, 0.1724, 0.9439, 0.1813, 0.938, 0.1996, 0.9331, 0.1976, 0.9205, 0.5932, 0.9467, 0.5776, 0.9445, 0.6551, 0.9445, 0.6551, 0.9084, 0.6544, 0.9205, 0.5932, 0.4938, 0.7149, 0.472, 0.7233, 0.4963, 0.6917, 0.4359, 0.7064, 0.3697, 0.6444, 0.3938, 0.6131, 0.3938, 0.6131, 0.4707, 0.6611, 0.4359, 0.7064, 0.4359, 0.7064, 0.4707, 0.6611, 0.4963, 0.6917, 0.4963, 0.6917, 0.472, 0.7233, 0.4359, 0.7064, 0.3697, 0.6444, 0.3726, 0.6217, 0.3938, 0.6131, 0.9289, 0.2091, 0.918, 0.2046, 0.9268, 0.2044, 0.9268, 0.2712, 0.918, 0.271, 0.9289, 0.2666, 0.9285, 0.1999, 0.9313, 0.1841, 0.9331, 0.1976, 0.938, 0.1996, 0.947, 0.204, 0.9398, 0.2043, 0.9381, 0.2084, 0.9333, 0.2261, 0.9334, 0.2107, 0.9335, 0.2649, 0.9333, 0.2496, 0.9382, 0.2672, 0.9399, 0.2713, 0.9471, 0.2715, 0.938, 0.276, 0.9331, 0.278, 0.9313, 0.2915, 0.9285, 0.2757, 0.2976, 0.6412, 0.2976, 0.6386, 0.3066, 0.6397, 0.3066, 0.6397, 0.3064, 0.6426, 0.2976, 0.6412, 0.2875, 0.6409, 0.2875, 0.6384, 0.2976, 0.6386, 0.2976, 0.6386, 0.2976, 0.6412, 0.2875, 0.6409, 0.2875, 0.6409, 0.2771, 0.642, 0.2772, 0.6393, 0.2772, 0.6393, 0.2875, 0.6384, 0.2875, 0.6409, 0.2674, 0.6419, 0.2676, 0.6391, 0.2772, 0.6393, 0.2772, 0.6393, 0.2771, 0.642, 0.2674, 0.6419, 0.2594, 0.6408, 0.2594, 0.6382, 0.2676, 0.6391, 0.2676, 0.6391, 0.2674, 0.6419, 0.2594, 0.6408, 0.2481, 0.6402, 0.2494, 0.6379, 0.2594, 0.6382, 0.2594, 0.6382, 0.2594, 0.6408, 0.2481, 0.6402, 0.3266, 0.6413, 0.3162, 0.6429, 0.3162, 0.64, 0.3162, 0.64, 0.3252, 0.6391, 0.3266, 0.6413, 0.3064, 0.6426, 0.3066, 0.6397, 0.3162, 0.64, 0.3162, 0.64, 0.3162, 0.6429, 0.3064, 0.6426, 0.918, 0.2046, 0.9289, 0.2091, 0.9186, 0.2261, 0.9333, 0.2261, 0.9338, 0.2378, 0.919, 0.2378, 0.919, 0.2378, 0.9186, 0.2261, 0.9333, 0.2261, 0.919, 0.2378, 0.9338, 0.2378, 0.9333, 0.2496, 0.9333, 0.2496, 0.9186, 0.2496, 0.919, 0.2378, 0.9186, 0.2496, 0.9333, 0.2496, 0.9335, 0.2649, 0.918, 0.271, 0.9268, 0.2712, 0.9159, 0.2905, 0.9159, 0.2905, 0.9313, 0.2915, 0.9301, 0.3032, 0.9301, 0.3032, 0.9151, 0.3022, 0.9159, 0.2905, 0.9301, 0.1724, 0.9313, 0.1841, 0.9159, 0.1851, 0.9159, 0.1851, 0.9151, 0.1735, 0.9301, 0.1724, 0.9159, 0.1851, 0.9313, 0.1841, 0.9285, 0.1999, 0.9945, 0.2066, 0.9911, 0.2259, 0.9482, 0.2263, 0.9482, 0.2263, 0.947, 0.204, 0.9945, 0.2066, 0.9911, 0.2259, 0.9895, 0.2378, 0.9489, 0.2377, 0.9489, 0.2377, 0.9482, 0.2263, 0.9911, 0.2259, 0.9489, 0.2377, 0.9895, 0.2378, 0.9911, 0.2496, 0.9911, 0.2496, 0.9482, 0.2492, 0.9489, 0.2377, 0.9482, 0.2492, 0.9911, 0.2496, 0.9945, 0.2689, 0.9945, 0.2689, 0.9471, 0.2715, 0.9482, 0.2492, 0.9471, 0.2715, 0.9945, 0.2689, 0.9703, 0.3022, 0.9703, 0.3022, 0.9439, 0.2943, 0.9471, 0.2715, 0.9439, 0.2943, 0.9703, 0.3022, 0.9655, 0.3126, 0.9655, 0.3126, 0.942, 0.3057, 0.9439, 0.2943, 0.9655, 0.163, 0.9703, 0.1733, 0.9439, 0.1813, 0.9439, 0.1813, 0.942, 0.1699, 0.9655, 0.163, 0.9703, 0.1733, 0.9945, 0.2066, 0.947, 0.204, 0.947, 0.204, 0.9439, 0.1813, 0.9703, 0.1733, 0.9331, 0.1976, 0.9313, 0.1841, 0.9439, 0.1813, 0.9439, 0.1813, 0.947, 0.204, 0.938, 0.1996, 0.9268, 0.2044, 0.918, 0.2046, 0.9159, 0.1851, 0.9159, 0.1851, 0.9285, 0.1999, 0.9268, 0.2044, 0.9334, 0.2107, 0.9333, 0.2261, 0.9186, 0.2261, 0.9186, 0.2261, 0.9289, 0.2091, 0.9334, 0.2107, 0.9398, 0.2043, 0.947, 0.204, 0.9482, 0.2263, 0.9482, 0.2263, 0.9381, 0.2084, 0.9398, 0.2043, 0.9289, 0.2666, 0.918, 0.271, 0.9186, 0.2496, 0.9186, 0.2496, 0.9335, 0.2649, 0.9289, 0.2666, 0.9285, 0.2757, 0.9313, 0.2915, 0.9159, 0.2905, 0.9159, 0.2905, 0.9268, 0.2712, 0.9285, 0.2757, 0.938, 0.276, 0.9471, 0.2715, 0.9439, 0.2943, 0.9439, 0.2943, 0.9331, 0.278, 0.938, 0.276, 0.9382, 0.2672, 0.9333, 0.2496, 0.9482, 0.2492, 0.9482, 0.2492, 0.9399, 0.2713, 0.9382, 0.2672, 0.1746, 0.2035, 0.2971, 0.2053, 0.2963, 0.2259, 0.2963, 0.2259, 0.1734, 0.2251, 0.1746, 0.2035, 0.2963, 0.2259, 0.2962, 0.2378, 0.1732, 0.2378, 0.1732, 0.2378, 0.1734, 0.2251, 0.2963, 0.2259, 0.2962, 0.2378, 0.2962, 0.2497, 0.1733, 0.2505, 0.1733, 0.2505, 0.1732, 0.2378, 0.2962, 0.2378, 0.2962, 0.2497, 0.2971, 0.2704, 0.1745, 0.2719, 0.1745, 0.2719, 0.1733, 0.2505, 0.2962, 0.2497, 0.2971, 0.2704, 0.2969, 0.2889, 0.1752, 0.2962, 0.1752, 0.2962, 0.1745, 0.2719, 0.2971, 0.2704, 0.2969, 0.2889, 0.2972, 0.3006, 0.1756, 0.3079, 0.1756, 0.3079, 0.1752, 0.2962, 0.2969, 0.2889, 0.2973, 0.175, 0.297, 0.1867, 0.1754, 0.1792, 0.1754, 0.1792, 0.1759, 0.1675, 0.2973, 0.175, 0.297, 0.1867, 0.2971, 0.2053, 0.1746, 0.2035, 0.1746, 0.2035, 0.1754, 0.1792, 0.297, 0.1867, 0.9176, 0.7265, 0.9084, 0.6544, 0.9445, 0.6551, 0.9445, 0.6551, 0.9431, 0.7432, 0.9176, 0.7265, 0.9722, 0.5943, 0.9816, 0.656, 0.9445, 0.6551, 0.9445, 0.6551, 0.9467, 0.5776, 0.9722, 0.5943, 0.9445, 0.6551, 0.9816, 0.656, 0.9693, 0.7276, 0.9693, 0.7276, 0.9431, 0.7432, 0.9445, 0.6551, 0.01035, 0.1975, 0.113, 0.2014, 0.111, 0.2264, 0.111, 0.2264, 0.008345, 0.2246, 0.01035, 0.1975, 0.111, 0.2264, 0.1107, 0.2372, 0.008005, 0.2372, 0.008005, 0.2372, 0.008345, 0.2246, 0.111, 0.2264, 0.1107, 0.2372, 0.111, 0.2481, 0.008298, 0.2498, 0.008298, 0.2498, 0.008005, 0.2372, 0.1107, 0.2372, 0.111, 0.2481, 0.1129, 0.2732, 0.01021, 0.2769, 0.01021, 0.2769, 0.008298, 0.2498, 0.111, 0.2481, 0.1129, 0.2732, 0.115, 0.3035, 0.01243, 0.3082, 0.01243, 0.3082, 0.01021, 0.2769, 0.1129, 0.2732, 0.115, 0.3035, 0.1156, 0.3155, 0.01334, 0.3205, 0.01334, 0.3205, 0.01243, 0.3082, 0.115, 0.3035, 0.1159, 0.1592, 0.1152, 0.1712, 0.0127, 0.1662, 0.0127, 0.1662, 0.01367, 0.1539, 0.1159, 0.1592, 0.0127, 0.1662, 0.1152, 0.1712, 0.113, 0.2014, 0.113, 0.2014, 0.01035, 0.1975, 0.0127, 0.1662, 0.4992, 0.7191, 0.4735, 0.7292, 0.472, 0.7233, 0.472, 0.7233, 0.4938, 0.7149, 0.4992, 0.7191, 0.4735, 0.7292, 0.4326, 0.7098, 0.4359, 0.7064, 0.4359, 0.7064, 0.472, 0.7233, 0.4735, 0.7292, 0.4326, 0.7098, 0.3628, 0.6433, 0.3697, 0.6444, 0.3697, 0.6444, 0.4359, 0.7064, 0.4326, 0.7098, 0.3628, 0.6433, 0.3662, 0.6168, 0.3726, 0.6217, 0.3726, 0.6217, 0.3697, 0.6444, 0.3628, 0.6433, 0.3662, 0.6168, 0.391, 0.6067, 0.3938, 0.6131, 0.3938, 0.6131, 0.3726, 0.6217, 0.3662, 0.6168, 0.391, 0.6067, 0.4732, 0.657, 0.4707, 0.6611, 0.4707, 0.6611, 0.3938, 0.6131, 0.391, 0.6067, 0.4732, 0.657, 0.5024, 0.6917, 0.4963, 0.6917, 0.4963, 0.6917, 0.4707, 0.6611, 0.4732, 0.657, 0.5024, 0.6917, 0.4992, 0.7191, 0.4938, 0.7149, 0.4938, 0.7149, 0.4963, 0.6917, 0.5024, 0.6917, 0.2987, 0.5842, 0.3079, 0.583, 0.3066, 0.6397, 0.3066, 0.6397, 0.2976, 0.6386, 0.2987, 0.5842, 0.2883, 0.5841, 0.2987, 0.5842, 0.2976, 0.6386, 0.2976, 0.6386, 0.2875, 0.6384, 0.2883, 0.5841, 0.2772, 0.6393, 0.2778, 0.5824, 0.2883, 0.5841, 0.2883, 0.5841, 0.2875, 0.6384, 0.2772, 0.6393, 0.268, 0.5824, 0.2778, 0.5824, 0.2772, 0.6393, 0.2772, 0.6393, 0.2676, 0.6391, 0.268, 0.5824, 0.2596, 0.5836, 0.268, 0.5824, 0.2676, 0.6391, 0.2676, 0.6391, 0.2594, 0.6382, 0.2596, 0.5836, 0.2493, 0.5838, 0.2596, 0.5836, 0.2594, 0.6382, 0.2594, 0.6382, 0.2494, 0.6379, 0.2493, 0.5838, 0.3162, 0.64, 0.3177, 0.5832, 0.327, 0.585, 0.327, 0.585, 0.3252, 0.6391, 0.3162, 0.64, 0.3079, 0.583, 0.3177, 0.5832, 0.3162, 0.64, 0.3162, 0.64, 0.3066, 0.6397, 0.3079, 0.583, 0.2988, 0.5818, 0.3078, 0.5804, 0.3079, 0.583, 0.3079, 0.583, 0.2987, 0.5842, 0.2988, 0.5818, 0.2884, 0.5817, 0.2988, 0.5818, 0.2987, 0.5842, 0.2987, 0.5842, 0.2883, 0.5841, 0.2884, 0.5817, 0.2778, 0.5824, 0.2778, 0.5799, 0.2884, 0.5817, 0.2884, 0.5817, 0.2883, 0.5841, 0.2778, 0.5824, 0.2678, 0.5798, 0.2778, 0.5799, 0.2778, 0.5824, 0.2778, 0.5824, 0.268, 0.5824, 0.2678, 0.5798, 0.2596, 0.5811, 0.2678, 0.5798, 0.268, 0.5824, 0.268, 0.5824, 0.2596, 0.5836, 0.2596, 0.5811, 0.2482, 0.5816, 0.2596, 0.5811, 0.2596, 0.5836, 0.2596, 0.5836, 0.2493, 0.5838, 0.2482, 0.5816, 0.3177, 0.5832, 0.3179, 0.5806, 0.3282, 0.5829, 0.3282, 0.5829, 0.327, 0.585, 0.3177, 0.5832, 0.3078, 0.5804, 0.3179, 0.5806, 0.3177, 0.5832, 0.3177, 0.5832, 0.3079, 0.583, 0.3078, 0.5804, 0.9714, 0.8657, 0.9149, 0.8663, 0.9142, 0.7677, 0.9142, 0.7677, 0.9702, 0.7672, 0.9714, 0.8657, 0.01674, 0.9868, 0.01886, 0.8286, 0.1374, 0.8505, 0.1374, 0.8505, 0.1351, 0.9757, 0.01674, 0.9868, 0.7893, 0.3322, 0.7923, 0.4408, 0.7798, 0.4405, 0.7252, 0.6129, 0.6086, 0.5657, 0.5871, 0.6736, 0.5871, 0.6736, 0.6759, 0.7361, 0.7252, 0.6129, 0.8589, 0.9683, 0.8539, 0.8496, 0.8664, 0.8497, 0.6504, 0.7601, 0.6504, 0.8153, 0.6321, 0.8153, 0.6321, 0.8153, 0.632, 0.7601, 0.6504, 0.7601, 0.8069, 0.9305, 0.7421, 0.9292, 0.7256, 0.9213, 0.7256, 0.9213, 0.8238, 0.9233, 0.8069, 0.9305, 0.107, 0.3334, 0.107, 0.4355, 0.1253, 0.4355, 0.1253, 0.4355, 0.1253, 0.3334, 0.107, 0.3334, 0.8312, 0.3605, 0.896, 0.3608, 0.9126, 0.3685, 0.9126, 0.3685, 0.8145, 0.368, 0.8312, 0.3605, 0.688, 0.7626, 0.6878, 0.8165, 0.6504, 0.8153, 0.6504, 0.8153, 0.6504, 0.7601, 0.688, 0.7626, 0.8049, 0.968, 0.7453, 0.9668, 0.7421, 0.9292, 0.7421, 0.9292, 0.8069, 0.9305, 0.8049, 0.968, 0.06962, 0.3334, 0.06964, 0.4355, 0.107, 0.4355, 0.107, 0.4355, 0.107, 0.3334, 0.06962, 0.3334, 0.8314, 0.3231, 0.8962, 0.3235, 0.896, 0.3608, 0.896, 0.3608, 0.8312, 0.3605, 0.8314, 0.3231, 0.4556, 0.76, 0.5409, 0.7413, 0.5411, 0.8059, 0.5411, 0.8059, 0.4562, 0.8152, 0.4556, 0.76, 0.8354, 0.831, 0.7204, 0.8286, 0.7293, 0.7423, 0.7293, 0.7423, 0.8275, 0.7444, 0.8354, 0.831, 0.2164, 0.3333, 0.2164, 0.4355, 0.301, 0.4355, 0.301, 0.4355, 0.3014, 0.3333, 0.2164, 0.3333, 0.8069, 0.4586, 0.9219, 0.4592, 0.9117, 0.5435, 0.9117, 0.5435, 0.8135, 0.543, 0.8069, 0.4586, 0.4498, 0.7598, 0.4509, 0.8149, 0.4214, 0.814, 0.4214, 0.814, 0.4213, 0.7597, 0.4498, 0.7598, 0.8241, 0.7409, 0.7328, 0.7389, 0.7526, 0.7199, 0.7526, 0.7199, 0.8051, 0.7211, 0.8241, 0.7409, 0.3339, 0.333, 0.3064, 0.333, 0.3059, 0.4358, 0.3059, 0.4358, 0.3366, 0.4379, 0.3339, 0.333, 0.8174, 0.5458, 0.9078, 0.5463, 0.8855, 0.562, 0.8855, 0.562, 0.8395, 0.5617, 0.8174, 0.5458, 0.632, 0.7601, 0.6321, 0.8153, 0.5411, 0.8059, 0.5411, 0.8059, 0.5409, 0.7413, 0.632, 0.7601, 0.8238, 0.9233, 0.7256, 0.9213, 0.7204, 0.8286, 0.7204, 0.8286, 0.8354, 0.831, 0.8238, 0.9233, 0.1253, 0.3334, 0.1253, 0.4355, 0.2164, 0.4355, 0.2164, 0.4355, 0.2164, 0.3333, 0.1253, 0.3334, 0.8145, 0.368, 0.9126, 0.3685, 0.9219, 0.4592, 0.9219, 0.4592, 0.8069, 0.4586, 0.8145, 0.368, 0.9698, 0.9176, 0.9161, 0.918, 0.9149, 0.8663, 0.9149, 0.8663, 0.9714, 0.8657, 0.9698, 0.9176, 0.01886, 0.8286, 0.03269, 0.6928, 0.1493, 0.74, 0.1493, 0.74, 0.1374, 0.8505, 0.01886, 0.8286, 0.7412, 0.319, 0.6229, 0.33, 0.6205, 0.4552, 0.6205, 0.4552, 0.7391, 0.4771, 0.7412, 0.319, 0.6505, 0.9724, 0.6322, 0.9724, 0.6321, 0.8702, 0.6321, 0.8702, 0.6504, 0.8702, 0.6505, 0.9724, 0.1071, 0.4905, 0.1254, 0.4905, 0.1253, 0.4355, 0.1253, 0.4355, 0.107, 0.4355, 0.1071, 0.4905, 0.6878, 0.9724, 0.6505, 0.9724, 0.6504, 0.8702, 0.6504, 0.8702, 0.6878, 0.8702, 0.6878, 0.9724, 0.06965, 0.4892, 0.1071, 0.4905, 0.107, 0.4355, 0.107, 0.4355, 0.06964, 0.4355, 0.06965, 0.4892, 0.5413, 0.9724, 0.4566, 0.9725, 0.4569, 0.8703, 0.4569, 0.8703, 0.5413, 0.8702, 0.5413, 0.9724, 0.2164, 0.4355, 0.2166, 0.4998, 0.3017, 0.4905, 0.3017, 0.4905, 0.301, 0.4355, 0.2164, 0.4355, 0.4566, 0.9725, 0.4516, 0.9727, 0.4521, 0.8699, 0.4521, 0.8699, 0.4569, 0.8703, 0.4566, 0.9725, 0.3017, 0.4905, 0.307, 0.4909, 0.3059, 0.4358, 0.3059, 0.4358, 0.301, 0.4355, 0.3017, 0.4905, 0.6322, 0.9724, 0.5413, 0.9724, 0.5413, 0.8702, 0.5413, 0.8702, 0.6321, 0.8702, 0.6322, 0.9724, 0.1254, 0.4905, 0.2166, 0.4998, 0.2164, 0.4355, 0.2164, 0.4355, 0.1253, 0.4355, 0.1254, 0.4905, 0.4022, 0.8677, 0.4032, 0.9729, 0.3087, 0.9739, 0.3087, 0.9739, 0.3116, 0.8637, 0.4022, 0.8677, 0.8005, 0.7016, 0.7581, 0.7006, 0.7684, 0.6102, 0.7684, 0.6102, 0.7946, 0.6109, 0.8005, 0.7016, 0.4464, 0.442, 0.3557, 0.4381, 0.3568, 0.4926, 0.3568, 0.4926, 0.4436, 0.5115, 0.4464, 0.442, 0.8438, 0.5816, 0.881, 0.5819, 0.8748, 0.6762, 0.8748, 0.6762, 0.8486, 0.676, 0.8438, 0.5816, 0.4004, 0.7579, 0.4012, 0.8131, 0.3143, 0.7942, 0.3143, 0.7942, 0.3205, 0.7138, 0.4004, 0.7579, 0.3547, 0.3328, 0.3557, 0.4381, 0.4464, 0.442, 0.4464, 0.442, 0.4493, 0.3318, 0.3547, 0.3328, 0.1399, 0.8508, 0.1376, 0.9757, 0.1351, 0.9757, 0.1351, 0.9757, 0.1374, 0.8505, 0.1399, 0.8508, 0.7928, 0.4433, 0.7792, 0.4429, 0.7798, 0.4405, 0.7798, 0.4405, 0.7923, 0.4408, 0.7928, 0.4433, 0.618, 0.4549, 0.6061, 0.5651, 0.6086, 0.5657, 0.6086, 0.5657, 0.6205, 0.4552, 0.618, 0.4549, 0.8534, 0.8472, 0.867, 0.8473, 0.8664, 0.8497, 0.8664, 0.8497, 0.8539, 0.8496, 0.8534, 0.8472, 0.1732, 0.633, 0.1518, 0.7406, 0.1493, 0.74, 0.1493, 0.74, 0.1709, 0.6321, 0.1732, 0.633, 0.6204, 0.33, 0.618, 0.4549, 0.6205, 0.4552, 0.6205, 0.4552, 0.6229, 0.33, 0.6204, 0.33, 0.9702, 0.7672, 0.9755, 0.7618, 0.9778, 0.8656, 0.9778, 0.8656, 0.9714, 0.8657, 0.9702, 0.7672, 0.9679, 0.9694, 0.9734, 0.9751, 0.9122, 0.9755, 0.9122, 0.9755, 0.9175, 0.9698, 0.9679, 0.9694, 0.9175, 0.9698, 0.9122, 0.9755, 0.9098, 0.9206, 0.9098, 0.9206, 0.9161, 0.918, 0.9175, 0.9698, 0.9142, 0.7677, 0.9089, 0.7624, 0.9755, 0.7618, 0.9755, 0.7618, 0.9702, 0.7672, 0.9142, 0.7677, 0.9149, 0.8663, 0.9085, 0.8663, 0.9089, 0.7624, 0.9089, 0.7624, 0.9142, 0.7677, 0.9149, 0.8663, 0.9778, 0.8656, 0.9762, 0.9201, 0.9698, 0.9176, 0.9698, 0.9176, 0.9714, 0.8657, 0.9778, 0.8656, 0.3116, 0.8637, 0.3087, 0.9739, 0.1376, 0.9757, 0.1376, 0.9757, 0.1399, 0.8508, 0.3116, 0.8637, 0.7946, 0.6109, 0.7684, 0.6102, 0.7792, 0.4429, 0.7792, 0.4429, 0.7928, 0.4433, 0.7946, 0.6109, 0.618, 0.4549, 0.4464, 0.442, 0.4436, 0.5115, 0.4436, 0.5115, 0.6061, 0.5651, 0.618, 0.4549, 0.8486, 0.676, 0.8748, 0.6762, 0.867, 0.8473, 0.867, 0.8473, 0.8534, 0.8472, 0.8486, 0.676, 0.3205, 0.7138, 0.3143, 0.7942, 0.1518, 0.7406, 0.1518, 0.7406, 0.1732, 0.633, 0.3205, 0.7138, 0.6204, 0.33, 0.4493, 0.3318, 0.4464, 0.442, 0.4464, 0.442, 0.618, 0.4549, 0.6204, 0.33, 0.7391, 0.4771, 0.6205, 0.4552, 0.6086, 0.5657, 0.6086, 0.5657, 0.7252, 0.6129, 0.7391, 0.4771, 0.6504, 0.8702, 0.6321, 0.8702, 0.6321, 0.8153, 0.6321, 0.8153, 0.6504, 0.8153, 0.6504, 0.8702, 0.6878, 0.8165, 0.6878, 0.8702, 0.6504, 0.8702, 0.6504, 0.8702, 0.6504, 0.8153, 0.6878, 0.8165, 0.5413, 0.8702, 0.4569, 0.8703, 0.4562, 0.8152, 0.4562, 0.8152, 0.5411, 0.8059, 0.5413, 0.8702, 0.4562, 0.8152, 0.4569, 0.8703, 0.4521, 0.8699, 0.4521, 0.8699, 0.4509, 0.8149, 0.4562, 0.8152, 0.6321, 0.8153, 0.6321, 0.8702, 0.5413, 0.8702, 0.5413, 0.8702, 0.5411, 0.8059, 0.6321, 0.8153, 0.9679, 0.9694, 0.9175, 0.9698, 0.9161, 0.918, 0.9161, 0.918, 0.9698, 0.9176, 0.9679, 0.9694, 0.03269, 0.6928, 0.08205, 0.5696, 0.1709, 0.6321, 0.1709, 0.6321, 0.1493, 0.74, 0.03269, 0.6928, 0.1071, 0.5457, 0.1254, 0.5457, 0.1254, 0.4905, 0.1254, 0.4905, 0.1071, 0.4905, 0.1071, 0.5457, 0.06964, 0.543, 0.1071, 0.5457, 0.1071, 0.4905, 0.1071, 0.4905, 0.06965, 0.4892, 0.06964, 0.543, 0.2166, 0.4998, 0.2167, 0.5644, 0.3023, 0.5458, 0.3023, 0.5458, 0.3017, 0.4905, 0.2166, 0.4998, 0.3023, 0.5458, 0.3081, 0.5459, 0.307, 0.4909, 0.307, 0.4909, 0.3017, 0.4905, 0.3023, 0.5458, 0.1254, 0.5457, 0.2167, 0.5644, 0.2166, 0.4998, 0.2166, 0.4998, 0.1254, 0.4905, 0.1254, 0.5457, 0.3366, 0.546, 0.3575, 0.5478, 0.3568, 0.4926, 0.3568, 0.4926, 0.3365, 0.4917, 0.3366, 0.546, 0.4214, 0.814, 0.4214, 0.8678, 0.4022, 0.8677, 0.4022, 0.8677, 0.4012, 0.8131, 0.4214, 0.814, 0.5847, 0.6727, 0.5871, 0.6736, 0.6086, 0.5657, 0.6086, 0.5657, 0.6061, 0.5651, 0.5847, 0.6727, 0.1399, 0.8508, 0.1374, 0.8505, 0.1493, 0.74, 0.1493, 0.74, 0.1518, 0.7406, 0.1399, 0.8508, 0.9085, 0.8663, 0.9149, 0.8663, 0.9161, 0.918, 0.9161, 0.918, 0.9098, 0.9206, 0.9085, 0.8663, 0.9762, 0.9201, 0.9734, 0.9751, 0.9679, 0.9694, 0.9679, 0.9694, 0.9698, 0.9176, 0.9762, 0.9201, 0.4375, 0.592, 0.5847, 0.6727, 0.6061, 0.5651, 0.6061, 0.5651, 0.4436, 0.5115, 0.4375, 0.592, 0.3143, 0.7942, 0.3116, 0.8637, 0.1399, 0.8508, 0.1399, 0.8508, 0.1518, 0.7406, 0.3143, 0.7942, 0.4556, 0.76, 0.4562, 0.8152, 0.4509, 0.8149, 0.4509, 0.8149, 0.4498, 0.7598, 0.4556, 0.76, 0.8275, 0.7444, 0.7293, 0.7423, 0.7328, 0.7389, 0.7328, 0.7389, 0.8241, 0.7409, 0.8275, 0.7444, 0.3014, 0.3333, 0.301, 0.4355, 0.3059, 0.4358, 0.3059, 0.4358, 0.3064, 0.333, 0.3014, 0.3333, 0.8135, 0.543, 0.9117, 0.5435, 0.9078, 0.5463, 0.9078, 0.5463, 0.8174, 0.5458, 0.8135, 0.543, 0.424, 0.9727, 0.4214, 0.8678, 0.4521, 0.8699, 0.4521, 0.8699, 0.4516, 0.9727, 0.424, 0.9727, 0.307, 0.4909, 0.3365, 0.4917, 0.3366, 0.4379, 0.3366, 0.4379, 0.3059, 0.4358, 0.307, 0.4909, 0.4214, 0.8678, 0.4214, 0.814, 0.4509, 0.8149, 0.4509, 0.8149, 0.4521, 0.8699, 0.4214, 0.8678, 0.3081, 0.5459, 0.3366, 0.546, 0.3365, 0.4917, 0.3365, 0.4917, 0.307, 0.4909, 0.3081, 0.5459, 0.4214, 0.8678, 0.424, 0.9727, 0.4032, 0.9729, 0.4032, 0.9729, 0.4022, 0.8677, 0.4214, 0.8678, 0.8051, 0.7211, 0.7526, 0.7199, 0.7581, 0.7006, 0.7581, 0.7006, 0.8005, 0.7016, 0.8051, 0.7211, 0.3557, 0.4381, 0.3366, 0.4379, 0.3365, 0.4917, 0.3365, 0.4917, 0.3568, 0.4926, 0.3557, 0.4381, 0.8395, 0.5617, 0.8855, 0.562, 0.881, 0.5819, 0.881, 0.5819, 0.8438, 0.5816, 0.8395, 0.5617, 0.4213, 0.7597, 0.4214, 0.814, 0.4012, 0.8131, 0.4012, 0.8131, 0.4004, 0.7579, 0.4213, 0.7597, 0.3339, 0.333, 0.3366, 0.4379, 0.3557, 0.4381, 0.3557, 0.4381, 0.3547, 0.3328, 0.3339, 0.333, 0.3575, 0.5478, 0.4375, 0.592, 0.4436, 0.5115, 0.4436, 0.5115, 0.3568, 0.4926, 0.3575, 0.5478, 0.3116, 0.8637, 0.3143, 0.7942, 0.4012, 0.8131, 0.4012, 0.8131, 0.4022, 0.8677, 0.3116, 0.8637])
me_untitled.materials.append(mat_itemmetal01)
me_untitled.materials.append(mat_itemwood01)
me_untitled.use_remesh_preserve_volume = False
me_untitled.use_remesh_preserve_attributes = False
me_untitled.use_mirror_vertex_groups = False
me_untitled.update()
me_untitled.normals_split_custom_set([tuple(v) for v in zip(*[iter([0.6225, -0.7825, 0.01463, 0.3396, -0.9405, 0.01148, 0.3379, -0.7949, 0.5039, 0.3379, -0.7949, 0.5039, 0.5958, -0.657, 0.462, 0.6225, -0.7825, 0.01463, 0.3379, -0.7949, 0.5039, 0.3102, -0.01413, 0.9506, 0.5324, -0.01362, 0.8464, 0.5324, -0.01362, 0.8464, 0.5958, -0.657, 0.462, 0.3379, -0.7949, 0.5039, 0.3102, -0.01413, 0.9506, 0.3459, 0.7982, 0.4932, 0.5853, 0.6717, 0.4542, 0.5853, 0.6717, 0.4542, 0.5324, -0.01362, 0.8464, 0.3102, -0.01413, 0.9506, 0.3459, 0.7982, 0.4932, 0.3413, 0.9399, 0.01151, 0.6251, 0.7804, 0.01464, 0.6251, 0.7804, 0.01464, 0.5853, 0.6717, 0.4542, 0.3459, 0.7982, 0.4932, 0.3413, 0.9399, 0.01151, 0.3316, 0.8082, -0.4867, 0.6053, 0.662, -0.4421, 0.6053, 0.662, -0.4421, 0.6251, 0.7804, 0.01464, 0.3413, 0.9399, 0.01151, 0.3316, 0.8082, -0.4867, 0.3088, 0.0129, -0.951, 0.5383, 0.01414, -0.8426, 0.5383, 0.01414, -0.8426, 0.6053, 0.662, -0.4421, 0.3316, 0.8082, -0.4867, 0.3088, 0.0129, -0.951, 0.3359, -0.8125, -0.4764, 0.5904, -0.6785, -0.4371, 0.5904, -0.6785, -0.4371, 0.5383, 0.01414, -0.8426, 0.3088, 0.0129, -0.951, 0.5904, -0.6785, -0.4371, 0.3359, -0.8125, -0.4764, 0.3396, -0.9405, 0.01148, 0.3396, -0.9405, 0.01148, 0.6225, -0.7825, 0.01463, 0.5904, -0.6785, -0.4371, 0.004669, -0.9998, 0.01812, 0.005981, -0.9999, 0.01133, 0.05946, -0.833, 0.5501, 0.05946, -0.833, 0.5501, 0.06043, -0.8352, 0.5466, 0.004669, -0.9998, 0.01812, 0.06043, -0.8352, 0.5466, 0.05946, -0.833, 0.5501, 0.1193, -3.964e-06, 0.9929, 0.1193, -3.964e-06, 0.9929, 0.1065, 8.05e-07, 0.9943, 0.06043, -0.8352, 0.5466, 0.1193, -3.964e-06, 0.9929, 0.05946, 0.833, 0.5501, 0.06043, 0.8352, 0.5466, 0.06043, 0.8352, 0.5466, 0.1065, 8.05e-07, 0.9943, 0.1193, -3.964e-06, 0.9929, 0.05946, 0.833, 0.5501, 0.004384, 0.9999, 0.01249, 0.004669, 0.9998, 0.01812, 0.004669, 0.9998, 0.01812, 0.06043, 0.8352, 0.5466, 0.05946, 0.833, 0.5501, 0.004384, 0.9999, 0.01249, 0.0008273, 0.8287, -0.5596, -0.003255, 0.8509, -0.5254, -0.003255, 0.8509, -0.5254, 0.004669, 0.9998, 0.01812, 0.004384, 0.9999, 0.01249, -0.003255, 0.8509, -0.5254, 0.0008273, 0.8287, -0.5596, 0.005068, 5.49e-06, -1.0, 0.005068, 5.49e-06, -1.0, 0.000768, -4.287e-06, -1.0, -0.003255, 0.8509, -0.5254, 0.005068, 5.49e-06, -1.0, 0.002546, -0.8293, -0.5587, -0.003256, -0.8509, -0.5254, -0.003256, -0.8509, -0.5254, 0.000768, -4.287e-06, -1.0, 0.005068, 5.49e-06, -1.0, -0.003256, -0.8509, -0.5254, 0.002546, -0.8293, -0.5587, 0.005981, -0.9999, 0.01133, 0.005981, -0.9999, 0.01133, 0.004669, -0.9998, 0.01812, -0.003256, -0.8509, -0.5254, -0.01048, -0.8147, 0.5798, 0.006078, -0.8246, 0.5656, 0.0006688, -0.9999, -0.01435, 0.0006688, -0.9999, -0.01435, 0.00111, -1.0, -0.002871, -0.01048, -0.8147, 0.5798, -0.01658, -4.079e-06, 0.9999, 0.01063, 2.446e-06, 0.9999, 0.006078, -0.8246, 0.5656, 0.006078, -0.8246, 0.5656, -0.01048, -0.8147, 0.5798, -0.01658, -4.079e-06, 0.9999, -0.01041, 0.8141, 0.5806, 0.005331, 0.8244, 0.566, 0.01063, 2.446e-06, 0.9999, 0.01063, 2.446e-06, 0.9999, -0.01658, -4.079e-06, 0.9999, -0.01041, 0.8141, 0.5806, 0.0004776, 1.0, -0.003826, 0.002397, 0.9999, -0.01367, 0.005331, 0.8244, 0.566, 0.005331, 0.8244, 0.566, -0.01041, 0.8141, 0.5806, 0.0004776, 1.0, -0.003826, 0.0168, 0.8124, -0.5828, 0.01166, 0.8144, -0.5801, 0.002397, 0.9999, -0.01367, 0.002397, 0.9999, -0.01367, 0.0004776, 1.0, -0.003826, 0.0168, 0.8124, -0.5828, 0.02935, -1.522e-06, -0.9996, 0.01996, 1.349e-06, -0.9998, 0.01166, 0.8144, -0.5801, 0.01166, 0.8144, -0.5801, 0.0168, 0.8124, -0.5828, 0.02935, -1.522e-06, -0.9996, 0.01757, -0.8125, -0.5827, 0.009112, -0.8152, -0.5791, 0.01996, 1.349e-06, -0.9998, 0.01996, 1.349e-06, -0.9998, 0.02935, -1.522e-06, -0.9996, 0.01757, -0.8125, -0.5827, 0.00111, -1.0, -0.002871, 0.0006688, -0.9999, -0.01435, 0.009112, -0.8152, -0.5791, 0.009112, -0.8152, -0.5791, 0.01757, -0.8125, -0.5827, 0.00111, -1.0, -0.002871, -0.0166, -0.8036, 0.595, -0.01048, -0.8147, 0.5798, 0.00111, -1.0, -0.002871, 0.00111, -1.0, -0.002871, -0.001228, -0.9997, 0.02504, -0.0166, -0.8036, 0.595, -0.02641, -8.386e-07, 0.9997, -0.01658, -4.079e-06, 0.9999, -0.01048, -0.8147, 0.5798, -0.01048, -0.8147, 0.5798, -0.0166, -0.8036, 0.595, -0.02641, -8.386e-07, 0.9997, -0.01574, 0.8032, 0.5954, -0.01041, 0.8141, 0.5806, -0.01658, -4.079e-06, 0.9999, -0.01658, -4.079e-06, 0.9999, -0.02641, -8.386e-07, 0.9997, -0.01574, 0.8032, 0.5954, 1.439e-05, 0.9997, 0.02481, 0.0004776, 1.0, -0.003826, -0.01041, 0.8141, 0.5806, -0.01041, 0.8141, 0.5806, -0.01574, 0.8032, 0.5954, 1.439e-05, 0.9997, 0.02481, 0.01715, 0.8171, -0.5762, 0.0168, 0.8124, -0.5828, 0.0004776, 1.0, -0.003826, 0.0004776, 1.0, -0.003826, 1.439e-05, 0.9997, 0.02481, 0.01715, 0.8171, -0.5762, 0.02903, -4.369e-07, -0.9996, 0.02935, -1.522e-06, -0.9996, 0.0168, 0.8124, -0.5828, 0.0168, 0.8124, -0.5828, 0.01715, 0.8171, -0.5762, 0.02903, -4.369e-07, -0.9996, 0.01674, -0.8173, -0.576, 0.01757, -0.8125, -0.5827, 0.02935, -1.522e-06, -0.9996, 0.02935, -1.522e-06, -0.9996, 0.02903, -4.369e-07, -0.9996, 0.01674, -0.8173, -0.576, -0.001228, -0.9997, 0.02504, 0.00111, -1.0, -0.002871, 0.01757, -0.8125, -0.5827, 0.01757, -0.8125, -0.5827, 0.01674, -0.8173, -0.576, -0.001228, -0.9997, 0.02504, 0.0008858, -0.8015, 0.5981, -0.0166, -0.8036, 0.595, -0.001228, -0.9997, 0.02504, -0.001228, -0.9997, 0.02504, 0.0006852, -0.9995, 0.03313, 0.0008858, -0.8015, 0.5981, -0.003689, 2.845e-05, 1.0, -0.02641, -8.386e-07, 0.9997, -0.0166, -0.8036, 0.595, -0.0166, -0.8036, 0.595, 0.0008858, -0.8015, 0.5981, -0.003689, 2.845e-05, 1.0, -0.002398, 0.8001, 0.5999, -0.01574, 0.8032, 0.5954, -0.02641, -8.386e-07, 0.9997, -0.02641, -8.386e-07, 0.9997, -0.003689, 2.845e-05, 1.0, -0.002398, 0.8001, 0.5999, -0.002573, 0.9995, 0.03077, 1.439e-05, 0.9997, 0.02481, -0.01574, 0.8032, 0.5954, -0.01574, 0.8032, 0.5954, -0.002398, 0.8001, 0.5999, -0.002573, 0.9995, 0.03077, -0.01469, 0.8243, -0.566, 0.01715, 0.8171, -0.5762, 1.439e-05, 0.9997, 0.02481, 1.439e-05, 0.9997, 0.02481, -0.002573, 0.9995, 0.03077, -0.01469, 0.8243, -0.566, -0.02622, 1.234e-05, -0.9997, 0.02903, -4.369e-07, -0.9996, 0.01715, 0.8171, -0.5762, 0.01715, 0.8171, -0.5762, -0.01469, 0.8243, -0.566, -0.02622, 1.234e-05, -0.9997, -0.01506, -0.8242, -0.5662, 0.01674, -0.8173, -0.576, 0.02903, -4.369e-07, -0.9996, 0.02903, -4.369e-07, -0.9996, -0.02622, 1.234e-05, -0.9997, -0.01506, -0.8242, -0.5662, 0.0006852, -0.9995, 0.03313, -0.001228, -0.9997, 0.02504, 0.01674, -0.8173, -0.576, 0.01674, -0.8173, -0.576, -0.01506, -0.8242, -0.5662, 0.0006852, -0.9995, 0.03313, 0.009083, -0.9996, -0.02578, 0.01321, -0.8229, 0.5681, 0.0008858, -0.8015, 0.5981, 0.0008858, -0.8015, 0.5981, 0.0006852, -0.9995, 0.03313, 0.009083, -0.9996, -0.02578, 0.01321, -0.8229, 0.5681, 0.02494, 2.553e-05, 0.9997, -0.003689, 2.845e-05, 1.0, -0.003689, 2.845e-05, 1.0, 0.0008858, -0.8015, 0.5981, 0.01321, -0.8229, 0.5681, 0.02494, 2.553e-05, 0.9997, 0.01571, 0.8219, 0.5694, -0.002398, 0.8001, 0.5999, -0.002398, 0.8001, 0.5999, -0.003689, 2.845e-05, 1.0, 0.02494, 2.553e-05, 0.9997, 0.01571, 0.8219, 0.5694, 0.01103, 0.9996, -0.02766, -0.002573, 0.9995, 0.03077, -0.002573, 0.9995, 0.03077, -0.002398, 0.8001, 0.5999, 0.01571, 0.8219, 0.5694, 0.01103, 0.9996, -0.02766, -0.04153, 0.8214, -0.5688, -0.01469, 0.8243, -0.566, -0.01469, 0.8243, -0.566, -0.002573, 0.9995, 0.03077, 0.01103, 0.9996, -0.02766, -0.04153, 0.8214, -0.5688, -0.07971, 8.806e-07, -0.9968, -0.02622, 1.234e-05, -0.9997, -0.02622, 1.234e-05, -0.9997, -0.01469, 0.8243, -0.566, -0.04153, 0.8214, -0.5688, -0.07971, 8.806e-07, -0.9968, -0.04123, -0.8213, -0.569, -0.01506, -0.8242, -0.5662, -0.01506, -0.8242, -0.5662, -0.02622, 1.234e-05, -0.9997, -0.07971, 8.806e-07, -0.9968, -0.04123, -0.8213, -0.569, 0.009083, -0.9996, -0.02578, 0.0006852, -0.9995, 0.03313, 0.0006852, -0.9995, 0.03313, -0.01506, -0.8242, -0.5662, -0.04123, -0.8213, -0.569, 0.01185, -0.8292, 0.5589, 0.02328, -0.9857, 0.167, 0.01642, -0.823, 0.5678, 0.01642, -0.823, 0.5678, 0.04243, -4.552e-08, 0.9991, 0.01271, 2.672e-07, 0.9999, 0.01271, 2.672e-07, 0.9999, 0.01185, -0.8292, 0.5589, 0.01642, -0.823, 0.5678, 0.01271, 2.672e-07, 0.9999, 0.04243, -4.552e-08, 0.9991, 0.01643, 0.823, 0.5678, 0.01643, 0.823, 0.5678, 0.01185, 0.8292, 0.5589, 0.01271, 2.672e-07, 0.9999, 0.01643, 0.823, 0.5678, -0.02339, 0.9994, 0.02393, -0.05058, 0.9924, 0.1122, -0.09484, 0.832, -0.5466, -0.07613, 0.976, -0.2042, -0.1548, 0.8234, -0.5459, -0.1548, 0.8234, -0.5459, -0.2771, -8.049e-07, -0.9608, -0.1611, -4.852e-07, -0.9869, -0.1611, -4.852e-07, -0.9869, -0.09484, 0.832, -0.5466, -0.1548, 0.8234, -0.5459, -0.1611, -4.852e-07, -0.9869, -0.2771, -8.049e-07, -0.9608, -0.1548, -0.8234, -0.5459, -0.1548, -0.8234, -0.5459, -0.09484, -0.832, -0.5466, -0.1611, -4.852e-07, -0.9869, -0.1548, -0.8234, -0.5459, -0.02788, -0.9875, -0.1549, -0.07613, -0.976, -0.2043, -0.9999, 0.009179, -0.01087, -1.0, -2.859e-05, -0.009559, -0.9999, 1.718e-06, -0.01238, -0.9999, 1.718e-06, -0.01238, -0.9999, 0.0, -0.01346, -0.9999, 0.009179, -0.01087, 0.9779, -1.963e-06, 0.2092, 0.9865, -4.69e-07, 0.1638, 0.9865, -4.69e-07, 0.1638, 0.9542, -2.139e-08, -0.2992, 0.756, -1.289e-06, -0.6546, 0.756, -1.252e-06, -0.6546, 0.756, -1.252e-06, -0.6546, 0.9542, 0.0, -0.2993, 0.9542, -2.139e-08, -0.2992, 0.9542, -2.139e-08, -0.2992, 0.9542, 0.0, -0.2993, 0.9865, -4.69e-07, 0.1638, 0.9865, -4.69e-07, 0.1638, 0.9865, -4.69e-07, 0.1638, 0.9542, -2.139e-08, -0.2992, 0.756, -1.289e-06, -0.6546, 0.7679, -4.857e-06, -0.6405, 0.756, -1.252e-06, -0.6546, 0.03335, -0.9836, 0.1775, 0.009083, -0.9996, -0.02578, 0.03261, -0.9933, -0.1111, 0.03262, 0.9933, -0.1111, 0.01103, 0.9996, -0.02766, 0.03335, 0.9836, 0.1775, -0.04636, -0.9832, -0.1766, -0.09484, -0.832, -0.5466, -0.07613, -0.976, -0.2043, -0.02788, -0.9875, -0.1549, -0.0234, -0.9994, 0.02393, -0.05058, -0.9924, 0.1122, 0.02328, -0.9857, 0.167, 0.01185, -0.8292, 0.5589, 0.06421, -0.9767, 0.2047, 0.06421, 0.9767, 0.2047, 0.01185, 0.8292, 0.5589, 0.02329, 0.9857, 0.167, -0.05058, 0.9924, 0.1122, -0.02339, 0.9994, 0.02393, -0.02789, 0.9875, -0.1549, -0.07613, 0.976, -0.2042, -0.09484, 0.832, -0.5466, -0.04635, 0.9832, -0.1766, 0.07734, -0.9966, -0.02982, 0.06087, -0.9978, -0.02528, 0.1941, -0.9767, -0.09152, 0.1941, -0.9767, -0.09152, 0.2013, -0.9753, -0.09116, 0.07734, -0.9966, -0.02982, -0.05866, -0.9975, 0.04013, -0.05325, -0.9981, 0.03004, 0.06087, -0.9978, -0.02528, 0.06087, -0.9978, -0.02528, 0.07734, -0.9966, -0.02982, -0.05866, -0.9975, 0.04013, -0.05866, -0.9975, 0.04013, -0.1929, -0.9741, 0.1181, -0.1881, -0.9756, 0.1132, -0.1881, -0.9756, 0.1132, -0.05325, -0.9981, 0.03004, -0.05866, -0.9975, 0.04013, -0.1999, -0.9757, 0.0899, -0.192, -0.9773, 0.08991, -0.1881, -0.9756, 0.1132, -0.1881, -0.9756, 0.1132, -0.1929, -0.9741, 0.1181, -0.1999, -0.9757, 0.0899, -0.08253, -0.9962, 0.02941, -0.06312, -0.9978, 0.02102, -0.192, -0.9773, 0.08991, -0.192, -0.9773, 0.08991, -0.1999, -0.9757, 0.0899, -0.08253, -0.9962, 0.02941, 0.06049, -0.9972, -0.04442, 0.05098, -0.9981, -0.0338, -0.06312, -0.9978, 0.02102, -0.06312, -0.9978, 0.02102, -0.08253, -0.9962, 0.02941, 0.06049, -0.9972, -0.04442, 0.06049, -0.9972, -0.04442, 0.1904, -0.9746, -0.1177, 0.1858, -0.9761, -0.1127, 0.1858, -0.9761, -0.1127, 0.05098, -0.9981, -0.0338, 0.06049, -0.9972, -0.04442, 0.2013, -0.9753, -0.09116, 0.1941, -0.9767, -0.09152, 0.1858, -0.9761, -0.1127, 0.1858, -0.9761, -0.1127, 0.1904, -0.9746, -0.1177, 0.2013, -0.9753, -0.09116, 0.009083, -0.9996, -0.02578, 0.03335, -0.9836, 0.1775, 0.01321, -0.8229, 0.5681, 0.01185, -0.8292, 0.5589, 0.01271, 2.672e-07, 0.9999, 0.02494, 2.553e-05, 0.9997, 0.02494, 2.553e-05, 0.9997, 0.01321, -0.8229, 0.5681, 0.01185, -0.8292, 0.5589, 0.02494, 2.553e-05, 0.9997, 0.01271, 2.672e-07, 0.9999, 0.01185, 0.8292, 0.5589, 0.01185, 0.8292, 0.5589, 0.01571, 0.8219, 0.5694, 0.02494, 2.553e-05, 0.9997, 0.01571, 0.8219, 0.5694, 0.01185, 0.8292, 0.5589, 0.06421, 0.9767, 0.2047, 0.01103, 0.9996, -0.02766, 0.03262, 0.9933, -0.1111, -0.04153, 0.8214, -0.5688, -0.04153, 0.8214, -0.5688, -0.09484, 0.832, -0.5466, -0.1611, -4.852e-07, -0.9869, -0.1611, -4.852e-07, -0.9869, -0.07971, 8.806e-07, -0.9968, -0.04153, 0.8214, -0.5688, -0.1611, -4.852e-07, -0.9869, -0.09484, -0.832, -0.5466, -0.04123, -0.8213, -0.569, -0.04123, -0.8213, -0.569, -0.07971, 8.806e-07, -0.9968, -0.1611, -4.852e-07, -0.9869, -0.04123, -0.8213, -0.569, -0.09484, -0.832, -0.5466, -0.04636, -0.9832, -0.1766, 0.007712, -0.9967, 0.08112, 0.04677, -0.8401, 0.5404, 0.01642, -0.823, 0.5678, 0.01642, -0.823, 0.5678, -0.0234, -0.9994, 0.02393, 0.007712, -0.9967, 0.08112, 0.04677, -0.8401, 0.5404, 0.08904, 2.609e-07, 0.996, 0.04243, -4.552e-08, 0.9991, 0.04243, -4.552e-08, 0.9991, 0.01642, -0.823, 0.5678, 0.04677, -0.8401, 0.5404, 0.04243, -4.552e-08, 0.9991, 0.08904, 2.609e-07, 0.996, 0.04677, 0.8401, 0.5404, 0.04677, 0.8401, 0.5404, 0.01643, 0.823, 0.5678, 0.04243, -4.552e-08, 0.9991, 0.01643, 0.823, 0.5678, 0.04677, 0.8401, 0.5404, 0.007713, 0.9967, 0.08112, 0.007713, 0.9967, 0.08112, -0.02339, 0.9994, 0.02393, 0.01643, 0.823, 0.5678, -0.02339, 0.9994, 0.02393, 0.007713, 0.9967, 0.08112, -0.1464, 0.8682, -0.4741, -0.1464, 0.8682, -0.4741, -0.1548, 0.8234, -0.5459, -0.02339, 0.9994, 0.02393, -0.1548, 0.8234, -0.5459, -0.1464, 0.8682, -0.4741, -0.328, 4.093e-07, -0.9447, -0.328, 4.093e-07, -0.9447, -0.2771, -8.049e-07, -0.9608, -0.1548, 0.8234, -0.5459, -0.328, 4.093e-07, -0.9447, -0.1464, -0.8682, -0.4741, -0.1548, -0.8234, -0.5459, -0.1548, -0.8234, -0.5459, -0.2771, -8.049e-07, -0.9608, -0.328, 4.093e-07, -0.9447, -0.1464, -0.8682, -0.4741, 0.007712, -0.9967, 0.08112, -0.0234, -0.9994, 0.02393, -0.0234, -0.9994, 0.02393, -0.1548, -0.8234, -0.5459, -0.1464, -0.8682, -0.4741, -0.07613, -0.976, -0.2043, -0.09484, -0.832, -0.5466, -0.1548, -0.8234, -0.5459, -0.1548, -0.8234, -0.5459, -0.0234, -0.9994, 0.02393, -0.02788, -0.9875, -0.1549, 0.03261, -0.9933, -0.1111, 0.009083, -0.9996, -0.02578, -0.04123, -0.8213, -0.569, -0.04123, -0.8213, -0.569, -0.04636, -0.9832, -0.1766, 0.03261, -0.9933, -0.1111, 0.06421, -0.9767, 0.2047, 0.01185, -0.8292, 0.5589, 0.01321, -0.8229, 0.5681, 0.01321, -0.8229, 0.5681, 0.03335, -0.9836, 0.1775, 0.06421, -0.9767, 0.2047, -0.05058, -0.9924, 0.1122, -0.0234, -0.9994, 0.02393, 0.01642, -0.823, 0.5678, 0.01642, -0.823, 0.5678, 0.02328, -0.9857, 0.167, -0.05058, -0.9924, 0.1122, 0.03335, 0.9836, 0.1775, 0.01103, 0.9996, -0.02766, 0.01571, 0.8219, 0.5694, 0.01571, 0.8219, 0.5694, 0.06421, 0.9767, 0.2047, 0.03335, 0.9836, 0.1775, -0.04635, 0.9832, -0.1766, -0.09484, 0.832, -0.5466, -0.04153, 0.8214, -0.5688, -0.04153, 0.8214, -0.5688, 0.03262, 0.9933, -0.1111, -0.04635, 0.9832, -0.1766, -0.02789, 0.9875, -0.1549, -0.02339, 0.9994, 0.02393, -0.1548, 0.8234, -0.5459, -0.1548, 0.8234, -0.5459, -0.07613, 0.976, -0.2042, -0.02789, 0.9875, -0.1549, 0.02329, 0.9857, 0.167, 0.01185, 0.8292, 0.5589, 0.01643, 0.823, 0.5678, 0.01643, 0.823, 0.5678, -0.05058, 0.9924, 0.1122, 0.02329, 0.9857, 0.167, 0.005981, -0.9999, 0.01133, 0.0006688, -0.9999, -0.01435, 0.006078, -0.8246, 0.5656, 0.006078, -0.8246, 0.5656, 0.05946, -0.833, 0.5501, 0.005981, -0.9999, 0.01133, 0.006078, -0.8246, 0.5656, 0.01063, 2.446e-06, 0.9999, 0.1193, -3.964e-06, 0.9929, 0.1193, -3.964e-06, 0.9929, 0.05946, -0.833, 0.5501, 0.006078, -0.8246, 0.5656, 0.01063, 2.446e-06, 0.9999, 0.005331, 0.8244, 0.566, 0.05946, 0.833, 0.5501, 0.05946, 0.833, 0.5501, 0.1193, -3.964e-06, 0.9929, 0.01063, 2.446e-06, 0.9999, 0.005331, 0.8244, 0.566, 0.002397, 0.9999, -0.01367, 0.004384, 0.9999, 0.01249, 0.004384, 0.9999, 0.01249, 0.05946, 0.833, 0.5501, 0.005331, 0.8244, 0.566, 0.002397, 0.9999, -0.01367, 0.01166, 0.8144, -0.5801, 0.0008273, 0.8287, -0.5596, 0.0008273, 0.8287, -0.5596, 0.004384, 0.9999, 0.01249, 0.002397, 0.9999, -0.01367, 0.01166, 0.8144, -0.5801, 0.01996, 1.349e-06, -0.9998, 0.005068, 5.49e-06, -1.0, 0.005068, 5.49e-06, -1.0, 0.0008273, 0.8287, -0.5596, 0.01166, 0.8144, -0.5801, 0.01996, 1.349e-06, -0.9998, 0.009112, -0.8152, -0.5791, 0.002546, -0.8293, -0.5587, 0.002546, -0.8293, -0.5587, 0.005068, 5.49e-06, -1.0, 0.01996, 1.349e-06, -0.9998, 0.009112, -0.8152, -0.5791, 0.0006688, -0.9999, -0.01435, 0.005981, -0.9999, 0.01133, 0.005981, -0.9999, 0.01133, 0.002546, -0.8293, -0.5587, 0.009112, -0.8152, -0.5791, -0.9999, -0.008897, -0.009144, -0.9999, 0.0, -0.01346, -0.9999, 1.718e-06, -0.01238, -0.9999, 1.718e-06, -0.01238, -1.0, 2.345e-05, -0.008224, -0.9999, -0.008897, -0.009144, -0.9999, -0.009032, -0.01078, -0.9999, 0.0, -0.01346, -0.9999, 1.718e-06, -0.01238, -0.9999, 1.718e-06, -0.01238, -1.0, -2.859e-05, -0.009559, -0.9999, -0.009032, -0.01078, -0.9999, 1.718e-06, -0.01238, -0.9999, 0.0, -0.01346, -0.9999, 0.008772, -0.009065, -0.9999, 0.008772, -0.009065, -1.0, 2.345e-05, -0.008224, -0.9999, 1.718e-06, -0.01238, 0.3396, -0.9405, 0.01148, 0.004669, -0.9998, 0.01812, 0.06043, -0.8352, 0.5466, 0.06043, -0.8352, 0.5466, 0.3379, -0.7949, 0.5039, 0.3396, -0.9405, 0.01148, 0.06043, -0.8352, 0.5466, 0.1065, 8.05e-07, 0.9943, 0.3102, -0.01413, 0.9506, 0.3102, -0.01413, 0.9506, 0.3379, -0.7949, 0.5039, 0.06043, -0.8352, 0.5466, 0.1065, 8.05e-07, 0.9943, 0.06043, 0.8352, 0.5466, 0.3459, 0.7982, 0.4932, 0.3459, 0.7982, 0.4932, 0.3102, -0.01413, 0.9506, 0.1065, 8.05e-07, 0.9943, 0.06043, 0.8352, 0.5466, 0.004669, 0.9998, 0.01812, 0.3413, 0.9399, 0.01151, 0.3413, 0.9399, 0.01151, 0.3459, 0.7982, 0.4932, 0.06043, 0.8352, 0.5466, 0.004669, 0.9998, 0.01812, -0.003255, 0.8509, -0.5254, 0.3316, 0.8082, -0.4867, 0.3316, 0.8082, -0.4867, 0.3413, 0.9399, 0.01151, 0.004669, 0.9998, 0.01812, -0.003255, 0.8509, -0.5254, 0.000768, -4.287e-06, -1.0, 0.3088, 0.0129, -0.951, 0.3088, 0.0129, -0.951, 0.3316, 0.8082, -0.4867, -0.003255, 0.8509, -0.5254, 0.000768, -4.287e-06, -1.0, -0.003256, -0.8509, -0.5254, 0.3359, -0.8125, -0.4764, 0.3359, -0.8125, -0.4764, 0.3088, 0.0129, -0.951, 0.000768, -4.287e-06, -1.0, 0.3359, -0.8125, -0.4764, -0.003256, -0.8509, -0.5254, 0.004669, -0.9998, 0.01812, 0.004669, -0.9998, 0.01812, 0.3396, -0.9405, 0.01148, 0.3359, -0.8125, -0.4764, 0.6752, -0.0005179, 0.7376, 0.6412, -0.5349, 0.5502, 0.6267, -0.6277, 0.4618, 0.6267, -0.6277, 0.4618, 0.6751, -0.001131, 0.7377, 0.6752, -0.0005179, 0.7376, 0.6412, -0.5349, 0.5502, 0.5383, -0.8263, -0.1654, 0.5508, -0.8316, -0.07197, 0.5508, -0.8316, -0.07197, 0.6267, -0.6277, 0.4618, 0.6412, -0.5349, 0.5502, 0.5383, -0.8263, -0.1654, 0.4768, -0.3719, -0.7965, 0.5002, -0.5373, -0.6791, 0.5002, -0.5373, -0.6791, 0.5508, -0.8316, -0.07197, 0.5383, -0.8263, -0.1654, 0.4768, -0.3719, -0.7965, 0.4555, -7.391e-05, -0.8902, 0.4555, -0.0001832, -0.8902, 0.4555, -0.0001832, -0.8902, 0.5002, -0.5373, -0.6791, 0.4768, -0.3719, -0.7965, 0.4555, -7.391e-05, -0.8902, 0.4755, 0.3721, -0.7971, 0.5006, 0.5326, -0.6825, 0.5006, 0.5326, -0.6825, 0.4555, -0.0001832, -0.8902, 0.4555, -7.391e-05, -0.8902, 0.4755, 0.3721, -0.7971, 0.5383, 0.8271, -0.1617, 0.5519, 0.831, -0.0701, 0.5519, 0.831, -0.0701, 0.5006, 0.5326, -0.6825, 0.4755, 0.3721, -0.7971, 0.5383, 0.8271, -0.1617, 0.6409, 0.536, 0.5495, 0.6266, 0.6288, 0.4605, 0.6266, 0.6288, 0.4605, 0.5519, 0.831, -0.0701, 0.5383, 0.8271, -0.1617, 0.6409, 0.536, 0.5495, 0.6752, -0.0005179, 0.7376, 0.6751, -0.001131, 0.7377, 0.6751, -0.001131, 0.7377, 0.6266, 0.6288, 0.4605, 0.6409, 0.536, 0.5495, 0.7617, 0.009142, 0.6478, 0.9956, 0.0092, -0.09272, 0.9963, 0.009378, -0.08532, 0.9963, 0.009378, -0.08532, 0.7573, 0.009325, 0.653, 0.7617, 0.009142, 0.6478, 0.05338, 0.008851, 0.9985, 0.7617, 0.009142, 0.6478, 0.7573, 0.009325, 0.653, 0.7573, 0.009325, 0.653, 0.0589, 0.009039, 0.9982, 0.05338, 0.008851, 0.9985, -0.6709, 0.009108, 0.7415, -0.6758, 0.008925, 0.737, 0.05338, 0.008851, 0.9985, 0.05338, 0.008851, 0.9985, 0.0589, 0.009039, 0.9982, -0.6709, 0.009108, 0.7415, -0.9982, 0.00921, 0.0586, -0.6758, 0.008925, 0.737, -0.6709, 0.009108, 0.7415, -0.6709, 0.009108, 0.7415, -0.9987, 0.009385, 0.05052, -0.9982, 0.00921, 0.0586, -0.749, 0.008936, -0.6625, -0.9982, 0.00921, 0.0586, -0.9987, 0.009385, 0.05052, -0.9987, 0.009385, 0.05052, -0.7444, 0.009106, -0.6677, -0.749, 0.008936, -0.6625, -0.07246, 0.008643, -0.9973, -0.749, 0.008936, -0.6625, -0.7444, 0.009106, -0.6677, -0.7444, 0.009106, -0.6677, -0.07805, 0.008824, -0.9969, -0.07246, 0.008643, -0.9973, 0.6446, 0.009108, -0.7644, 0.6502, 0.008938, -0.7597, -0.07246, 0.008643, -0.9973, -0.07246, 0.008643, -0.9973, -0.07805, 0.008824, -0.9969, 0.6446, 0.009108, -0.7644, 0.9956, 0.0092, -0.09272, 0.6502, 0.008938, -0.7597, 0.6446, 0.009108, -0.7644, 0.6446, 0.009108, -0.7644, 0.9963, 0.009378, -0.08532, 0.9956, 0.0092, -0.09272, 0.3788, 0.8985, 0.2218, 0.4587, 0.8825, -0.1037, 0.4619, 0.8813, -0.09964, 0.4619, 0.8813, -0.09964, 0.3641, 0.8976, 0.2485, 0.3788, 0.8985, 0.2218, -0.0357, 0.8925, 0.4497, 0.3788, 0.8985, 0.2218, 0.3641, 0.8976, 0.2485, 0.3641, 0.8976, 0.2485, -0.02785, 0.8911, 0.453, -0.0357, 0.8925, 0.4497, -0.3531, 0.877, 0.3257, -0.3619, 0.8781, 0.313, -0.0357, 0.8925, 0.4497, -0.0357, 0.8925, 0.4497, -0.02785, 0.8911, 0.453, -0.3531, 0.877, 0.3257, -0.4606, 0.8827, 0.09341, -0.3619, 0.8781, 0.313, -0.3531, 0.877, 0.3257, -0.3531, 0.877, 0.3257, -0.4641, 0.8814, 0.08843, -0.4606, 0.8827, 0.09341, -0.3836, 0.8949, -0.2279, -0.4606, 0.8827, 0.09341, -0.4641, 0.8814, 0.08843, -0.4641, 0.8814, 0.08843, -0.3617, 0.8936, -0.2657, -0.3836, 0.8949, -0.2279, 0.03249, 0.8882, -0.4583, -0.3836, 0.8949, -0.2279, -0.3617, 0.8936, -0.2657, -0.3617, 0.8936, -0.2657, 0.01208, 0.887, -0.4616, 0.03249, 0.8882, -0.4583, 0.3442, 0.8773, -0.3344, 0.3541, 0.8783, -0.3213, 0.03249, 0.8882, -0.4583, 0.03249, 0.8882, -0.4583, 0.01208, 0.887, -0.4616, 0.3442, 0.8773, -0.3344, 0.4587, 0.8825, -0.1037, 0.3541, 0.8783, -0.3213, 0.3442, 0.8773, -0.3344, 0.3442, 0.8773, -0.3344, 0.4619, 0.8813, -0.09964, 0.4587, 0.8825, -0.1037, -3.541e-07, 0.0, 1.0, -1.908e-07, 0.0, 1.0, 0.0, 0.0, 1.0, 0.0, 0.0, 1.0, 0.0, 0.0, 1.0, -3.541e-07, 0.0, 1.0, 0.0008567, -0.9986, -0.05268, 0.003263, -0.9986, -0.05196, 0.00304, -0.9986, -0.05217, 0.00304, -0.9986, -0.05217, 0.0009915, -0.9986, -0.05283, 0.0008567, -0.9986, -0.05268, 0.8173, 0.0, 0.5762, 0.8901, 0.0, 0.4558, 0.8901, 0.0, 0.4558, 0.01111, 0.9986, -0.05175, 0.007377, 0.9987, -0.05062, 0.01618, 0.9985, -0.05218, 0.01618, 0.9985, -0.05218, 0.02198, 0.9983, -0.05471, 0.01111, 0.9986, -0.05175, -0.9957, 0.0, 0.09305, -0.9988, 0.0, 0.04836, -0.9988, 0.0, 0.04837, 0.0, -0.8037, 0.595, 0.006661, -0.8231, 0.5679, 5.605e-09, -0.8187, 0.5742, 5.605e-09, -0.8187, 0.5742, 3.26e-08, -0.8388, 0.5445, 0.0, -0.8037, 0.595, 0.9997, 0.0, 0.02562, 0.9997, 0.0003897, 0.0242, 0.9869, 0.0, 0.1613, 0.9869, 0.0, 0.1613, 0.9868, 0.0, 0.1618, 0.9997, 0.0, 0.02562, 0.0, 0.8406, 0.5417, 0.002207, 0.8397, 0.5431, 0.0, 0.8105, 0.5857, 0.0, 0.8105, 0.5857, 0.0, 0.8105, 0.5857, 0.0, 0.8406, 0.5417, -1.0, 0.0, 0.0, -1.0, 0.0, 0.0, -1.0, 0.0, 0.0, -1.0, 0.0, 0.0, -1.0, 0.0, 0.0, -1.0, 0.0, 0.0, 0.01376, -0.9963, 0.08524, 0.0249, -0.9988, 0.04281, 0.006661, -0.8231, 0.5679, 0.006661, -0.8231, 0.5679, 0.0, -0.8037, 0.595, 0.01376, -0.9963, 0.08524, 0.9976, 0.0005798, 0.06988, 0.9977, 0.001745, 0.06791, 0.9997, 0.0003897, 0.0242, 0.9997, 0.0003897, 0.0242, 0.9997, 0.0, 0.02562, 0.9976, 0.0005798, 0.06988, 0.0, 1.0, 0.0, 0.006066, 1.0, 0.0, 0.002207, 0.8397, 0.5431, 0.002207, 0.8397, 0.5431, 0.0, 0.8406, 0.5417, 0.0, 1.0, 0.0, -1.0, 0.0, 0.0, -1.0, 0.0, 0.0, -1.0, 0.0, 0.0, -1.0, 0.0, 0.0, -1.0, 0.0, 0.0, -1.0, 0.0, 0.0, -0.005823, -0.9141, -0.4053, 1.302e-07, -1.0, -0.002454, 6.72e-08, -1.0, -0.002887, 6.72e-08, -1.0, -0.002887, -0.003051, -0.8768, -0.4808, -0.005823, -0.9141, -0.4053, 1.0, 0.0, -0.006773, 1.0, 0.0, -0.006915, 0.9908, 0.0, -0.1355, 0.9908, 0.0, -0.1355, 0.9906, 0.0, -0.1364, 1.0, 0.0, -0.006773, 0.0, 1.0, -0.003916, -1.205e-08, 1.0, -0.003912, 0.0, 0.8413, -0.5406, 0.0, 0.8413, -0.5406, 0.002181, 0.8604, -0.5095, 0.0, 1.0, -0.003916, -1.0, 0.0, 0.0, -1.0, 0.0, 0.0, -1.0, 0.0, 0.0, -1.0, 0.0, 0.0, -1.0, 0.0, 0.0, -1.0, 0.0, 0.0, -0.0368, -0.6919, -0.7211, -0.01997, -0.6025, -0.7979, -0.07242, -0.8491, -0.5232, -0.07242, -0.8491, -0.5232, -0.08119, -0.8689, -0.4884, -0.0368, -0.6919, -0.7211, 0.9993, 0.0, 0.03798, 0.9993, 0.0, 0.03798, 0.9984, 0.0, 0.05689, 0.9984, 0.0, 0.05689, 0.9984, 0.0, 0.05689, 0.9993, 0.0, 0.03798, 0.02693, 0.8268, -0.5619, 0.004126, 0.5799, -0.8147, 0.002624, 0.5214, -0.8533, 0.002624, 0.5214, -0.8533, -0.01197, 0.8376, -0.5462, 0.02693, 0.8268, -0.5619, -1.0, 7.537e-07, 0.0, -1.0, 0.0, 0.0, -1.0, -1.317e-06, 0.0007171, -1.0, -1.317e-06, 0.0007171, -1.0, 3.387e-06, 0.000717, -1.0, 7.537e-07, 0.0, 3.26e-08, -0.8388, 0.5445, 5.605e-09, -0.8187, 0.5742, 6.72e-08, -1.0, -0.002887, 6.72e-08, -1.0, -0.002887, 1.302e-07, -1.0, -0.002454, 3.26e-08, -0.8388, 0.5445, 0.9868, 0.0, 0.1618, 0.9869, 0.0, 0.1613, 1.0, 0.0, -0.006915, 1.0, 0.0, -0.006915, 1.0, 0.0, -0.006773, 0.9868, 0.0, 0.1618, 0.0, 0.8105, 0.5857, 0.0, 0.8105, 0.5857, -1.205e-08, 1.0, -0.003912, -1.205e-08, 1.0, -0.003912, 0.0, 1.0, -0.003916, 0.0, 0.8105, 0.5857, -1.0, 0.0, 0.0, -1.0, 0.0, 0.0, -1.0, 0.0, 0.0, -1.0, 0.0, 0.0, -1.0, 0.0, 0.0, -1.0, 0.0, 0.0, -2.095e-07, 0.0, 1.0, -2.193e-07, 0.0, 1.0, -1.908e-07, 0.0, 1.0, -1.908e-07, 0.0, 1.0, -3.541e-07, 0.0, 1.0, -2.095e-07, 0.0, 1.0, 0.003263, -0.9986, -0.05196, 0.01111, -0.9986, -0.05175, 0.007377, -0.9987, -0.05062, 0.007377, -0.9987, -0.05062, 0.00304, -0.9986, -0.05217, 0.003263, -0.9986, -0.05196, 0.0008566, 0.9986, -0.05268, 0.0009915, 0.9986, -0.05283, 0.00304, 0.9986, -0.05217, 0.00304, 0.9986, -0.05217, 0.003263, 0.9986, -0.05196, 0.0008566, 0.9986, -0.05268, 0.0, -0.8406, 0.5417, 0.0, -0.8187, 0.5742, 0.0, -0.8187, 0.5742, 0.0, -0.8187, 0.5742, 0.006629, -0.8378, 0.5459, 0.0, -0.8406, 0.5417, 0.002252, 0.8349, 0.5504, -8.645e-09, 0.8105, 0.5857, 0.0, 0.8105, 0.5857, 0.0, 0.8105, 0.5857, 0.002207, 0.8397, 0.5431, 0.002252, 0.8349, 0.5504, 0.0, -1.0, 0.0, 0.0, -0.8406, 0.5417, 0.006629, -0.8378, 0.5459, 0.006629, -0.8378, 0.5459, 0.01825, -0.9998, 0.0, 0.0, -1.0, 0.0, 0.008279, 0.9999, 0.01424, 0.002252, 0.8349, 0.5504, 0.002207, 0.8397, 0.5431, 0.002207, 0.8397, 0.5431, 0.006066, 1.0, 0.0, 0.008279, 0.9999, 0.01424, -2.315e-08, -1.0, -0.002889, 0.002196, -0.8681, -0.4964, -4.863e-08, -0.8494, -0.5278, -4.863e-08, -0.8494, -0.5278, 9.515e-09, -1.0, -0.002886, -2.315e-08, -1.0, -0.002889, -1.205e-08, 1.0, -0.003912, -4.317e-09, 1.0, -0.003914, -0.003031, 0.8694, -0.494, -0.003031, 0.8694, -0.494, 0.0, 0.8413, -0.5406, -1.205e-08, 1.0, -0.003912, 0.002196, -0.8681, -0.4964, 0.004126, -0.5799, -0.8147, 0.002624, -0.5214, -0.8533, 0.002624, -0.5214, -0.8533, -4.863e-08, -0.8494, -0.5278, 0.002196, -0.8681, -0.4964, -0.003031, 0.8694, -0.494, -0.01997, 0.6025, -0.7979, 0.002624, 0.5214, -0.8533, 0.002624, 0.5214, -0.8533, 0.0, 0.8413, -0.5406, -0.003031, 0.8694, -0.494, 0.0, -0.8187, 0.5742, -2.315e-08, -1.0, -0.002889, 9.515e-09, -1.0, -0.002886, 9.515e-09, -1.0, -0.002886, 0.0, -0.8187, 0.5742, 0.0, -0.8187, 0.5742, -8.645e-09, 0.8105, 0.5857, -4.317e-09, 1.0, -0.003914, -1.205e-08, 1.0, -0.003912, -1.205e-08, 1.0, -0.003912, 0.0, 0.8105, 0.5857, -8.645e-09, 0.8105, 0.5857, -0.02172, -0.9953, -0.09435, 0.04768, -0.9897, -0.1347, 0.01214, -0.9993, -0.0367, 0.01214, -0.9993, -0.0367, -0.004928, -0.9995, -0.03027, -0.02172, -0.9953, -0.09435, 0.9616, 0.0, 0.2744, 0.9616, 0.0, 0.2745, 0.8745, 0.0, 0.485, 0.8745, 0.0, 0.485, 0.8745, 0.0, 0.485, 0.9616, 0.0, 0.2744, 0.0009762, 0.9994, -0.03562, -0.01303, 0.9959, -0.08996, -0.06448, 0.9894, -0.1299, -0.06448, 0.9894, -0.1299, -0.003547, 0.9985, -0.05374, 0.0009762, 0.9994, -0.03562, -1.0, 0.0, 0.006102, -1.0, -1.948e-06, 0.006102, -0.9999, 0.0, 0.01063, -0.9999, 0.0, 0.01063, -0.9999, 0.0, 0.01063, -1.0, 0.0, 0.006102, -0.0495, -0.9867, -0.155, -0.06448, -0.9894, -0.1299, -0.003547, -0.9985, -0.05374, -0.003547, -0.9985, -0.05374, 0.005547, -0.9982, -0.05975, -0.0495, -0.9867, -0.155, 0.03105, 0.9914, -0.1271, -0.01303, 0.9959, -0.08996, 0.0009762, 0.9994, -0.03562, 0.0009762, 0.9994, -0.03562, 0.001233, 0.9989, -0.04735, 0.03105, 0.9914, -0.1271, 0.007915, -0.9915, -0.1298, 0.002501, -0.9915, -0.13, 0.004128, -0.9758, -0.2187, 0.004128, -0.9758, -0.2187, 0.01409, -0.9762, -0.2164, 0.007915, -0.9915, -0.1298, 0.9068, 0.0, 0.4216, 0.9068, 0.0, 0.4216, 0.8901, 0.0, 0.4558, 0.8901, 0.0, 0.4558, 0.8901, 0.0, 0.4558, 0.9068, 0.0, 0.4216, 0.007921, 0.9915, -0.1298, 0.0198, 0.9911, -0.1317, 0.03429, 0.9751, -0.2189, 0.03429, 0.9751, -0.2189, 0.01411, 0.9762, -0.2164, 0.007921, 0.9915, -0.1298, -0.9999, 0.0, 0.01039, -0.9999, 0.0, 0.01039, -0.9988, 0.0, 0.04837, -0.9988, 0.0, 0.04837, -0.9988, 0.0, 0.04836, -0.9999, 0.0, 0.01039, 0.02907, -0.9891, -0.1441, 0.0198, -0.9911, -0.1317, 0.03429, -0.9751, -0.2189, 0.03429, -0.9751, -0.2189, 0.04452, -0.9743, -0.2206, 0.02907, -0.9891, -0.1441, 0.002489, 0.9915, -0.13, 0.007921, 0.9915, -0.1298, 0.01411, 0.9762, -0.2164, 0.01411, 0.9762, -0.2164, 0.004105, 0.9758, -0.2187, 0.002489, 0.9915, -0.13, 0.0, -0.7071, 0.7071, 0.0, -0.7071, 0.7071, 0.0, -0.7071, 0.7071, 0.0, -0.7071, 0.7071, 0.0, -0.7071, 0.7071, 0.0, -0.7071, 0.7071, 0.6809, 0.001427, 0.7324, 0.6809, 0.001427, 0.7324, 0.6809, 0.001427, 0.7324, 0.6814, 0.001348, 0.7319, 0.6814, 0.001348, 0.7319, 0.6814, 0.001348, 0.7319, 0.008326, 0.694, 0.7199, 0.008326, 0.694, 0.7199, 0.008326, 0.694, 0.7199, 0.009534, 0.7002, 0.7139, 0.009534, 0.7002, 0.7139, 0.009534, 0.7002, 0.7139, -0.7071, 0.0, 0.7071, -0.7071, 0.0, 0.7071, -0.7071, 0.0, 0.7071, -0.7071, 0.0, 0.7071, -0.7071, 0.0, 0.7071, -0.7071, 0.0, 0.7071, 0.0, 0.7071, 0.7071, 0.0, 0.7071, 0.7071, 0.0, 0.7071, 0.7071, 0.0, 0.7071, 0.7071, 0.0, 0.7071, 0.7071, 0.0, 0.7071, 0.7071, 0.02487, -0.6876, 0.7256, 0.02487, -0.6876, 0.7256, 0.02487, -0.6876, 0.7256, 0.02896, -0.7068, 0.7068, 0.02896, -0.7068, 0.7068, 0.02896, -0.7068, 0.7068, -0.004928, -0.9995, -0.03027, 0.01214, -0.9993, -0.0367, 0.002501, -0.9915, -0.13, 0.002501, -0.9915, -0.13, 0.007915, -0.9915, -0.1298, -0.004928, -0.9995, -0.03027, 0.8745, 0.0, 0.485, 0.8745, 0.0, 0.485, 0.9068, 0.0, 0.4216, 0.9068, 0.0, 0.4216, 0.9068, 0.0, 0.4216, 0.8745, 0.0, 0.485, 0.007921, 0.9915, -0.1298, 0.0009762, 0.9994, -0.03562, -0.003547, 0.9985, -0.05374, -0.003547, 0.9985, -0.05374, 0.0198, 0.9911, -0.1317, 0.007921, 0.9915, -0.1298, -0.9999, 0.0, 0.01063, -0.9999, 0.0, 0.01063, -0.9999, 0.0, 0.01039, -0.9999, 0.0, 0.01039, -0.9999, 0.0, 0.01039, -0.9999, 0.0, 0.01063, 0.005547, -0.9982, -0.05975, -0.003547, -0.9985, -0.05374, 0.0198, -0.9911, -0.1317, 0.0198, -0.9911, -0.1317, 0.02907, -0.9891, -0.1441, 0.005547, -0.9982, -0.05975, 0.002489, 0.9915, -0.13, 0.001233, 0.9989, -0.04735, 0.0009762, 0.9994, -0.03562, 0.0009762, 0.9994, -0.03562, 0.007921, 0.9915, -0.1298, 0.002489, 0.9915, -0.13, 0.003263, 0.9986, -0.05196, 0.00304, 0.9986, -0.05217, 0.007377, 0.9987, -0.05062, 0.007377, 0.9987, -0.05062, 0.01111, 0.9986, -0.05175, 0.003263, 0.9986, -0.05196, 0.006629, -0.8378, 0.5459, 0.0, -0.8187, 0.5742, 5.605e-09, -0.8187, 0.5742, 5.605e-09, -0.8187, 0.5742, 0.006661, -0.8231, 0.5679, 0.006629, -0.8378, 0.5459, 0.0249, -0.9988, 0.04281, 0.01825, -0.9998, 0.0, 0.006629, -0.8378, 0.5459, 0.006629, -0.8378, 0.5459, 0.006661, -0.8231, 0.5679, 0.0249, -0.9988, 0.04281, 9.515e-09, -1.0, -0.002886, -4.863e-08, -0.8494, -0.5278, -0.003051, -0.8768, -0.4808, -0.003051, -0.8768, -0.4808, 6.72e-08, -1.0, -0.002887, 9.515e-09, -1.0, -0.002886, -0.003051, -0.8768, -0.4808, -4.863e-08, -0.8494, -0.5278, 0.002624, -0.5214, -0.8533, 0.002624, -0.5214, -0.8533, -0.01997, -0.6025, -0.7979, -0.003051, -0.8768, -0.4808, 5.605e-09, -0.8187, 0.5742, 0.0, -0.8187, 0.5742, 9.515e-09, -1.0, -0.002886, 9.515e-09, -1.0, -0.002886, 6.72e-08, -1.0, -0.002887, 5.605e-09, -0.8187, 0.5742, -3.767e-07, 0.0, 1.0, -7.687e-07, 0.0, 1.0, -2.193e-07, 0.0, 1.0, -2.193e-07, 0.0, 1.0, -2.095e-07, 0.0, 1.0, -3.767e-07, 0.0, 1.0, 0.01111, -0.9986, -0.05175, 0.02198, -0.9983, -0.05471, 0.01618, -0.9985, -0.05218, 0.01618, -0.9985, -0.05218, 0.007377, -0.9987, -0.05062, 0.01111, -0.9986, -0.05175, 0.0, 0.823, 0.568, 1.676e-08, 0.8303, 0.5573, -8.645e-09, 0.8105, 0.5857, -8.645e-09, 0.8105, 0.5857, 0.002252, 0.8349, 0.5504, 0.0, 0.823, 0.568, 0.004561, 0.9996, 0.02845, 0.0, 0.823, 0.568, 0.002252, 0.8349, 0.5504, 0.002252, 0.8349, 0.5504, 0.008279, 0.9999, 0.01424, 0.00459, 0.9996, 0.02841, -4.317e-09, 1.0, -0.003914, 3.685e-08, 1.0, -0.003328, -0.005792, 0.9075, -0.4201, -0.005792, 0.9075, -0.4201, -0.003031, 0.8694, -0.494, -4.317e-09, 1.0, -0.003914, -0.005792, 0.9075, -0.4201, -0.0368, 0.6919, -0.7211, -0.01997, 0.6025, -0.7979, -0.01997, 0.6025, -0.7979, -0.003031, 0.8694, -0.494, -0.005792, 0.9075, -0.4201, 1.676e-08, 0.8303, 0.5573, 3.685e-08, 1.0, -0.003328, -4.317e-09, 1.0, -0.003914, -4.317e-09, 1.0, -0.003914, -8.645e-09, 0.8105, 0.5857, 1.676e-08, 0.8303, 0.5573, -0.08119, 0.8689, -0.4884, -0.0495, 0.9867, -0.155, -0.06448, 0.9894, -0.1299, -0.06448, 0.9894, -0.1299, -0.07242, 0.8491, -0.5232, -0.08119, 0.8689, -0.4884, -0.07242, -0.8491, -0.5232, -0.01482, -0.8366, -0.5477, -0.02172, -0.9953, -0.09435, -0.02172, -0.9953, -0.09435, -0.06448, -0.9894, -0.1299, -0.07242, -0.8491, -0.5232, 0.02907, 0.9891, -0.1441, 0.04452, 0.9743, -0.2206, 0.03429, 0.9751, -0.2189, 0.03429, 0.9751, -0.2189, 0.0198, 0.9911, -0.1317, 0.02907, 0.9891, -0.1441, 0.007915, -0.9915, -0.1298, 0.01409, -0.9762, -0.2164, 0.03429, -0.9751, -0.2189, 0.03429, -0.9751, -0.2189, 0.0198, -0.9911, -0.1317, 0.007915, -0.9915, -0.1298, 0.009626, 0.7071, 0.7071, 0.009626, 0.7071, 0.7071, 0.009626, 0.7071, 0.7071, 0.008409, 0.7005, 0.7136, 0.008409, 0.7005, 0.7136, 0.008409, 0.7005, 0.7136, 0.02418, -0.6687, 0.7431, 0.02418, -0.6687, 0.7431, 0.02418, -0.6687, 0.7431, 0.02813, -0.6867, 0.7264, 0.02813, -0.6867, 0.7264, 0.02813, -0.6867, 0.7264, 0.005547, 0.9982, -0.05975, 0.02907, 0.9891, -0.1441, 0.0198, 0.9911, -0.1317, 0.0198, 0.9911, -0.1317, -0.003547, 0.9985, -0.05374, 0.005547, 0.9982, -0.05975, -0.003547, -0.9985, -0.05374, -0.004928, -0.9995, -0.03027, 0.007915, -0.9915, -0.1298, 0.007915, -0.9915, -0.1298, 0.0198, -0.9911, -0.1317, -0.003547, -0.9985, -0.05374, -0.005823, -0.9141, -0.4053, -0.003051, -0.8768, -0.4808, -0.01997, -0.6025, -0.7979, -0.01997, -0.6025, -0.7979, -0.0368, -0.6919, -0.7211, -0.005823, -0.9141, -0.4053, 0.9906, 0.0, -0.1364, 0.9908, 0.0, -0.1355, 0.9993, 0.0, 0.03798, 0.9993, 0.0, 0.03798, 0.9993, 0.0, 0.03798, 0.9906, 0.0, -0.1364, 0.002181, 0.8604, -0.5095, 0.0, 0.8413, -0.5406, 0.002624, 0.5214, -0.8533, 0.002624, 0.5214, -0.8533, 0.004126, 0.5799, -0.8147, 0.002181, 0.8604, -0.5095, -1.0, 0.0, 0.0, -1.0, 0.0, 0.0, -1.0, 0.0, 0.0, -1.0, 0.0, 0.0, -1.0, 7.537e-07, 0.0, -1.0, 0.0, 0.0, 0.03198, -0.8246, -0.5648, -0.01482, -0.8366, -0.5477, 0.002624, -0.5214, -0.8533, 0.002624, -0.5214, -0.8533, 0.004126, -0.5799, -0.8147, 0.03198, -0.8246, -0.5648, -0.01997, 0.6025, -0.7979, -0.07242, 0.8491, -0.5232, -0.01197, 0.8376, -0.5462, -0.01197, 0.8376, -0.5462, 0.002624, 0.5214, -0.8533, -0.01997, 0.6025, -0.7979, -0.01482, -0.8366, -0.5477, -0.07242, -0.8491, -0.5232, -0.01997, -0.6025, -0.7979, -0.01997, -0.6025, -0.7979, 0.002624, -0.5214, -0.8533, -0.01482, -0.8366, -0.5477, -0.0368, 0.6919, -0.7211, -0.08119, 0.8689, -0.4884, -0.07242, 0.8491, -0.5232, -0.07242, 0.8491, -0.5232, -0.01997, 0.6025, -0.7979, -0.0368, 0.6919, -0.7211, -0.01482, -0.8366, -0.5477, 0.03198, -0.8246, -0.5648, 0.04768, -0.9897, -0.1347, 0.04768, -0.9897, -0.1347, -0.02172, -0.9953, -0.09435, -0.01482, -0.8366, -0.5477, 0.9984, 0.0, 0.05689, 0.9984, 0.0, 0.05689, 0.9616, 0.0, 0.2745, 0.9616, 0.0, 0.2745, 0.9616, 0.0, 0.2744, 0.9984, 0.0, 0.05689, -0.01303, 0.9959, -0.08996, -0.01197, 0.8376, -0.5462, -0.07242, 0.8491, -0.5232, -0.07242, 0.8491, -0.5232, -0.06448, 0.9894, -0.1299, -0.01303, 0.9959, -0.08996, -1.0, 3.387e-06, 0.000717, -1.0, -1.317e-06, 0.0007171, -1.0, -1.948e-06, 0.006102, -1.0, -1.948e-06, 0.006102, -1.0, 0.0, 0.006102, -1.0, 3.387e-06, 0.000717, -0.08119, -0.8689, -0.4884, -0.07242, -0.8491, -0.5232, -0.06448, -0.9894, -0.1299, -0.06448, -0.9894, -0.1299, -0.0495, -0.9867, -0.155, -0.08119, -0.8689, -0.4884, 0.02693, 0.8268, -0.5619, -0.01197, 0.8376, -0.5462, -0.01303, 0.9959, -0.08996, -0.01303, 0.9959, -0.08996, 0.03105, 0.9914, -0.1271, 0.02693, 0.8268, -0.5619, -0.0495, 0.9867, -0.155, 0.005547, 0.9982, -0.05975, -0.003547, 0.9985, -0.05374, -0.003547, 0.9985, -0.05374, -0.06448, 0.9894, -0.1299, -0.0495, 0.9867, -0.155, -0.004928, -0.9995, -0.03027, -0.003547, -0.9985, -0.05374, -0.06448, -0.9894, -0.1299, -0.06448, -0.9894, -0.1299, -0.02172, -0.9953, -0.09435, -0.004928, -0.9995, -0.03027])] * 3)])

# ---- objects
ob_axe = bpy.data.objects.new('Axe', me_untitled)

# ---- transforms, parenting, visibility, modifiers, constraints
ob_axe.location = (0.0, 0.0, 0.0)
ob_axe.color = (0.8, 0.8, 0.8, 1.0)
ob_axe.lineart.crease_threshold = 0.0

# ---- collection membership
col_collection_1.objects.link(ob_axe)

# ---- scene / render settings (as saved in the file)
scene.frame_start = 1; scene.frame_end = 250; scene.frame_set(1)
scene.render.engine = 'BLENDER_EEVEE_NEXT'
scene.render.resolution_percentage = 50
scene.render.fps = 30
scene.render.dither_intensity = 0.0
scene.cycles.use_denoising = False
scene.cycles.samples = 128
scene.cycles.sampling_pattern = 'TABULATED_SOBOL'
scene.cycles.use_adaptive_sampling = False
scene.cycles.use_light_tree = False
scene.cycles.blur_glossy = 0.0
scene.cycles.sample_clamp_indirect = 0.0
scene.view_settings.view_transform = 'Standard'
scene.unit_settings.scale_length = 0.01
bpy.context.view_layer.update()

# ---- added for rendering (the .blend has no active camera and no usable light): camera, sun
cam_auto = bpy.data.cameras.new('AutoCamera')
cam_auto.lens = 50.0
cam_auto.sensor_width = 36.0
cam_auto.clip_end = 1165.52
ob_auto_camera = bpy.data.objects.new('AutoCamera', cam_auto)
scene.collection.objects.link(ob_auto_camera)
ob_auto_camera.location = (65.1581, -79.6939, 53.1292)
ob_auto_camera.rotation_euler = (1.09748, -7.21219e-08, 0.694738)
scene.camera = ob_auto_camera
light_auto_sun = bpy.data.lights.new('AutoSun', 'SUN')
light_auto_sun.energy = 3.0
light_auto_sun.angle = 0.0523599
ob_auto_sun = bpy.data.objects.new('AutoSun', light_auto_sun)
scene.collection.objects.link(ob_auto_sun)
ob_auto_sun.rotation_euler = (0.872665, 0.174533, 0.523599)
bpy.context.view_layer.update()
